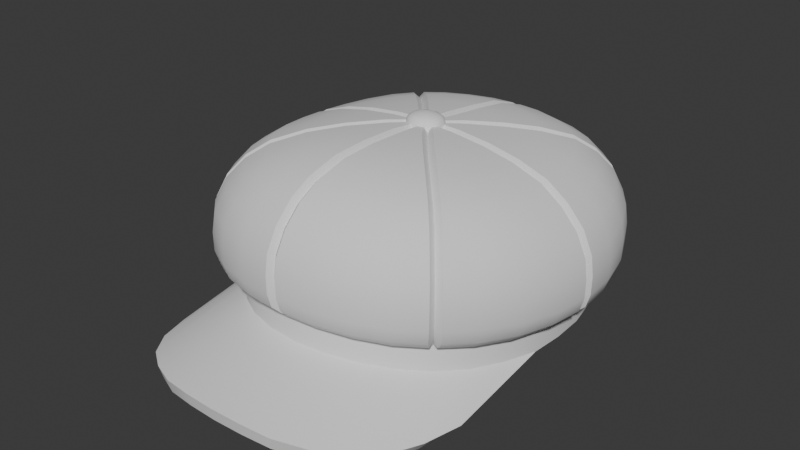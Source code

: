# Source: Attire_Hat_CapNewspaperBoy.blend  (saved by Blender 4.3.34; exported with 4.5.12 LTS)
import bpy
from mathutils import Matrix  # noqa: F401  (used for matrix-valued properties, if any)

bpy.ops.wm.read_factory_settings(use_empty=True)
scene = bpy.context.scene
scene.name = 'Scene'

# ---- world
world_world = bpy.data.worlds.new('World'); scene.world = world_world
world_world.use_nodes = True; world_world.node_tree.nodes.clear()
_N = world_world.node_tree.nodes; _L = world_world.node_tree.links
n0 = _N.new('ShaderNodeOutputWorld'); n0.name = 'World Output'; n0.location = (300, 300)
n1 = _N.new('ShaderNodeBackground'); n1.name = 'Background'; n1.location = (10, 300)
n1.inputs[0].default_value = (0.05088, 0.05088, 0.05088, 1.0)
_L.new(n1.outputs[0], n0.inputs[0])
n0.is_active_output = True
world_world.color = (0.05088, 0.05088, 0.05088)
world_world.use_sun_shadow = False
world_world.sun_shadow_jitter_overblur = 0.0

# ---- meshes
me_attire_hat_capnewspaperboy = bpy.data.meshes.new('Attire_Hat_CapNewspaperBoy')
me_attire_hat_capnewspaperboy.from_pydata([(0.0784, 0.0, 0.01418), (0.05692, 0.06692, 0.013), (0.07705, 0.01868, 0.01334), (0.07301, 0.03657, 0.01303), (0.0663, 0.05291, 0.013), (0.04501, 0.07794, 0.013), (0.03111, 0.08583, 0.013), (0.01589, 0.09058, 0.013), (-4.768e-07, 0.09216, 0.013), (0.08558, -0.01975, 0.01529), (0.08595, 2.348e-05, 0.01418), (0.07299, -0.05641, 0.01873), (0.06271, -0.07176, 0.02094), (0.04952, -0.08399, 0.02309), (0.08451, 0.01979, 0.01334), (0.08021, 0.03885, 0.01303), (0.07296, 0.05646, 0.013), (0.06266, 0.07182, 0.013), (0.04946, 0.08403, 0.013), (0.03411, 0.09275, 0.013), (0.01739, 0.09797, 0.013), (-4.768e-07, 0.09971, 0.013), (0.08557, -0.01981, 0.03029), (0.0802, -0.03889, 0.0319), (0.07293, -0.05651, 0.03373), (0.03408, -0.09277, 0.03968), (0.04941, -0.08407, 0.03809), (0.01737, -0.09798, 0.04051), (0.08452, 0.01977, 0.02834), (0.08021, 0.03884, 0.02803), (0.07296, 0.05646, 0.028), (0.04946, 0.08403, 0.028), (0.03411, 0.09275, 0.028), (0.01739, 0.09797, 0.028), (0.003096, 0.02208, 0.1057), (0.00745, 0.04332, 0.103), (0.01106, 0.06299, 0.0998), (0.01491, 0.08097, 0.09336), (0.01736, 0.09295, 0.08607), (0.01901, 0.1027, 0.07557), (0.02002, 0.1091, 0.06331), (0.02028, 0.1108, 0.05234), (0.00745, 0.0208, 0.1058), (0.01462, 0.0408, 0.1031), (0.0217, 0.05945, 0.0998), (0.02896, 0.07674, 0.09336), (0.03368, 0.08819, 0.08607), (0.03715, 0.09758, 0.07557), (0.03933, 0.1037, 0.06331), (0.03989, 0.1054, 0.05234), (0.009676, 0.0195, 0.1059), (0.02122, 0.03672, 0.1031), (0.03135, 0.05356, 0.0998), (0.04144, 0.06957, 0.09374), (0.04822, 0.08032, 0.08606), (0.0533, 0.089, 0.07556), (0.05648, 0.09466, 0.0633), (0.0573, 0.09615, 0.05234), (0.01674, 0.01152, 0.1064), (0.03176, 0.02454, 0.1036), (0.0465, 0.0358, 0.09988), (0.06118, 0.04672, 0.09445), (0.07128, 0.05427, 0.08602), (0.07867, 0.0601, 0.07551), (0.08323, 0.0637, 0.06326), (0.08441, 0.06465, 0.05233), (0.01799, 0.008616, 0.1067), (0.03528, 0.0169, 0.104), (0.05134, 0.02459, 0.1002), (0.06745, 0.03219, 0.09448), (0.07883, 0.03748, 0.086), (0.08715, 0.04149, 0.0755), (0.0922, 0.04398, 0.06325), (0.09351, 0.04464, 0.05233), (0.0188, 0.00577, 0.1069), (0.03746, 0.008616, 0.1046), (0.05443, 0.01251, 0.1007), (0.07096, 0.01632, 0.09483), (0.08297, 0.01906, 0.08611), (0.09211, 0.02115, 0.0755), (0.09751, 0.0224, 0.06324), (0.09891, 0.02273, 0.05232), (0.002905, -0.02208, 0.11), (0.00745, -0.04332, 0.1107), (0.01106, -0.06299, 0.1097), (0.01493, -0.08092, 0.1049), (0.01741, -0.09288, 0.09821), (0.01904, -0.1027, 0.08837), (0.02004, -0.1091, 0.07664), (0.02028, -0.1108, 0.06592), (0.00745, -0.0208, 0.1099), (0.01462, -0.0408, 0.1103), (0.0217, -0.05945, 0.109), (0.029, -0.07668, 0.104), (0.03374, -0.0881, 0.09736), (0.03719, -0.09753, 0.08761), (0.03935, -0.1037, 0.0759), (0.0399, -0.1054, 0.06519), (0.00979, -0.01953, 0.1097), (0.02122, -0.03672, 0.1097), (0.03135, -0.05356, 0.108), (0.04148, -0.0695, 0.1029), (0.04828, -0.08019, 0.09618), (0.05336, -0.08892, 0.0865), (0.05652, -0.09463, 0.07481), (0.05731, -0.09614, 0.06395), (0.01681, -0.01136, 0.1087), (0.03176, -0.02454, 0.108), (0.0465, -0.0358, 0.1053), (0.06121, -0.04664, 0.1005), (0.07132, -0.05411, 0.09272), (0.07872, -0.05999, 0.08271), (0.08326, -0.06365, 0.0704), (0.08441, -0.06464, 0.05964), (0.01799, -0.008616, 0.1083), (0.03528, -0.0169, 0.107), (0.05134, -0.02459, 0.1039), (0.06747, -0.03211, 0.09863), (0.07886, -0.03732, 0.09056), (0.08719, -0.04137, 0.08052), (0.09222, -0.04393, 0.06839), (0.09351, -0.04463, 0.05734), (0.01878, -0.0056, 0.108), (0.03746, -0.008616, 0.1061), (0.05443, -0.01251, 0.1026), (0.07097, -0.01623, 0.09693), (0.08298, -0.01889, 0.08844), (0.09212, -0.02102, 0.07807), (0.09752, -0.02234, 0.06589), (0.09891, -0.02272, 0.05488), (0.02024, 0.1107, 0.04185), (0.01973, 0.1083, 0.03421), (0.0185, 0.1028, 0.02908), (0.03983, 0.1052, 0.04185), (0.03885, 0.1031, 0.03421), (0.03648, 0.09788, 0.02908), (0.05719, 0.09605, 0.04185), (0.05588, 0.09404, 0.03421), (0.05278, 0.08922, 0.02908), (0.08423, 0.0646, 0.04186), (0.08233, 0.06327, 0.03422), (0.07782, 0.06002, 0.02908), (0.09332, 0.04461, 0.04187), (0.09121, 0.04371, 0.03422), (0.0862, 0.04151, 0.0291), (0.09872, 0.02271, 0.04188), (0.09649, 0.02226, 0.03427), (0.09118, 0.02117, 0.02926), (0.02024, -0.1107, 0.05589), (0.0185, -0.1029, 0.04222), (0.01973, -0.1084, 0.04801), (0.03982, -0.1052, 0.05502), (0.03647, -0.09792, 0.0414), (0.03884, -0.1031, 0.04715), (0.05718, -0.09606, 0.05368), (0.05278, -0.08928, 0.03996), (0.05587, -0.09408, 0.04578), (0.08423, -0.06461, 0.04867), (0.07782, -0.06007, 0.0353), (0.08232, -0.0633, 0.04086), (0.09332, -0.04463, 0.04637), (0.0862, -0.04154, 0.03327), (0.09121, -0.04374, 0.03864), (0.09872, -0.02273, 0.04427), (0.09119, -0.02119, 0.03142), (0.09649, -0.02229, 0.0366), (0.0858, 0.0001294, 0.02919), (0.06252, -0.07153, 0.03587), (-4.768e-07, -0.09975, 0.04076), (0.06254, 0.07169, 0.02802), (-4.768e-07, 0.09974, 0.02798), (0.002903, 0.06383, 0.0998), (-4.768e-07, 0.06323, 0.097), (0.002902, 0.09423, 0.08607), (-4.768e-07, 0.09253, 0.08381), (0.002899, 0.1108, 0.06331), (-4.768e-07, 0.1081, 0.0624), (0.002898, 0.1125, 0.05234), (-4.768e-07, 0.1097, 0.05214), (0.01198, 0.01758, 0.106), (0.01548, 0.01353, 0.1063), (0.01366, 0.01533, 0.1033), (0.02872, 0.02881, 0.1034), (0.0249, 0.03323, 0.1033), (0.0266, 0.03075, 0.1005), (0.04147, 0.04314, 0.09982), (0.03767, 0.04759, 0.0998), (0.03917, 0.04499, 0.09699), (0.054, 0.05693, 0.0943), (0.05018, 0.06135, 0.09416), (0.05127, 0.0584, 0.09162), (0.0625, 0.06651, 0.08603), (0.05863, 0.07086, 0.08604), (0.05926, 0.06753, 0.08383), (0.06885, 0.07398, 0.07553), (0.065, 0.07834, 0.07554), (0.06523, 0.07468, 0.0739), (0.0728, 0.07863, 0.06328), (0.06899, 0.08303, 0.06328), (0.0689, 0.0791, 0.06243), (0.07382, 0.07985, 0.05233), (0.07001, 0.08425, 0.05233), (0.06982, 0.08024, 0.05215), (0.01922, 0.002796, 0.1072), (0.01922, -0.002701, 0.1077), (0.0191, -0.0002756, 0.1046), (0.03795, -0.002898, 0.1055), (0.03795, 0.002892, 0.105), (0.03758, -0.0002508, 0.1024), (0.05527, -0.002901, 0.1018), (0.05527, 0.002895, 0.1014), (0.05458, -0.0002132, 0.0988), (0.07204, -0.002856, 0.09585), (0.07203, 0.002945, 0.09547), (0.07079, -0.0001259, 0.09309), (0.08418, -0.002812, 0.08711), (0.08417, 0.002989, 0.08676), (0.08233, -4.527e-05, 0.08476), (0.09368, -0.002834, 0.07651), (0.09368, 0.002965, 0.07615), (0.09136, -2.959e-05, 0.07473), (0.09927, -0.002866, 0.0642), (0.09927, 0.002931, 0.06386), (0.09659, -1.404e-05, 0.0632), (0.1007, -0.00289, 0.05322), (0.1007, 0.002906, 0.05289), (0.09792, -1.758e-06, 0.05286), (-4.768e-07, 0.02199, 0.1028), (0.002904, 0.04383, 0.103), (-4.768e-07, 0.04356, 0.1001), (0.002903, 0.08203, 0.09336), (-4.768e-07, 0.0809, 0.09074), (0.0029, 0.1043, 0.07557), (-4.768e-07, 0.102, 0.07388), (0.002902, -0.06383, 0.1099), (-4.768e-07, -0.06351, 0.107), (0.0029, -0.09417, 0.09856), (-4.768e-07, -0.09256, 0.09627), (0.002898, -0.1108, 0.07698), (-4.768e-07, -0.1081, 0.07606), (0.002898, -0.1125, 0.06623), (-4.768e-07, -0.1097, 0.06604), (0.0156, -0.01337, 0.1089), (0.0118, -0.01776, 0.1095), (0.01361, -0.01586, 0.1063), (0.02491, -0.03322, 0.1092), (0.02871, -0.02883, 0.1085), (0.02651, -0.03119, 0.106), (0.03768, -0.04758, 0.107), (0.04145, -0.04317, 0.1064), (0.03903, -0.04531, 0.1039), (0.05021, -0.06127, 0.102), (0.05402, -0.05687, 0.1015), (0.05119, -0.05861, 0.09913), (0.05869, -0.07071, 0.09486), (0.06254, -0.06637, 0.09429), (0.05924, -0.06761, 0.09231), (0.06506, -0.07824, 0.0851), (0.0689, -0.07389, 0.08453), (0.0652, -0.07473, 0.08314), (0.06903, -0.08297, 0.07324), (0.07283, -0.0786, 0.07262), (0.06888, -0.07913, 0.07208), (0.07003, -0.08423, 0.06224), (0.07382, -0.07984, 0.06164), (0.06982, -0.08025, 0.06176), (-4.768e-07, -0.0225, 0.1072), (0.002903, -0.04383, 0.1108), (-4.768e-07, -0.04395, 0.108), (0.002901, -0.08199, 0.1052), (-4.768e-07, -0.08103, 0.1025), (0.002899, -0.1042, 0.08871), (-4.768e-07, -0.102, 0.08699), (0.002898, 0.1123, 0.04185), (-4.768e-07, 0.1096, 0.0423), (0.001933, 0.1044, 0.02908), (-4.768e-07, 0.1031, 0.03164), (0.002899, 0.11, 0.03421), (-4.768e-07, 0.1076, 0.03575), (0.06986, 0.08417, 0.04186), (0.07367, 0.07977, 0.04186), (0.0697, 0.08019, 0.04231), (0.06825, 0.08244, 0.03421), (0.07205, 0.07803, 0.03421), (0.06839, 0.07872, 0.03575), (0.06762, 0.07456, 0.02908), (0.06509, 0.0775, 0.02908), (0.06546, 0.07527, 0.03166), (0.1005, 0.002892, 0.0427), (0.1005, -0.002904, 0.043), (0.09777, 1.699e-05, 0.04328), (0.09824, 0.002886, 0.03508), (0.09824, -0.002911, 0.03538), (0.09589, 6.458e-05, 0.03673), (0.09284, -0.001937, 0.03027), (0.09284, 0.001928, 0.03007), (0.09169, 0.0001261, 0.03276), (0.002898, -0.1123, 0.0562), (-4.768e-07, -0.1096, 0.05666), (0.002899, -0.11, 0.04831), (-4.768e-07, -0.1076, 0.04978), (0.001933, -0.1044, 0.04249), (-4.768e-07, -0.1029, 0.04493), (0.07365, -0.07979, 0.05104), (0.06986, -0.08418, 0.05174), (0.06972, -0.08016, 0.05183), (0.06509, -0.07756, 0.03797), (0.06762, -0.07462, 0.0375), (0.06551, -0.07499, 0.0402), (0.06824, -0.08247, 0.04386), (0.07204, -0.07808, 0.04315), (0.06846, -0.0786, 0.04497), (0.00535, 0.02162, 0.1057), (0.005047, -0.02162, 0.11), (0.08022, -0.03881, 0.0169), (0.03415, -0.09274, 0.02468), (0.01741, -0.09797, 0.02551), (-4.768e-07, -0.09971, 0.02581), (0.08111, -0.1008, 0.005973), (0.07442, -0.1193, 0.00765), (0.06324, -0.1337, 0.01001), (0.03415, -0.1497, 0.01464), (0.04952, -0.1431, 0.01268), (0.01741, -0.1522, 0.01596), (-4.768e-07, -0.1531, 0.01639), (0.085, -0.07878, 0.00488), (0.0748, -0.03723, 0.01228), (0.0693, -0.0528, 0.01286), (0.06007, -0.06748, 0.01455), (0.03302, -0.08779, 0.01787), (0.04765, -0.07996, 0.01645), (0.0169, -0.09169, 0.01864), (-4.768e-07, -0.0931, 0.01891), (0.07141, -0.1182, 0.001416), (0.07706, -0.09984, 0.0003352), (0.06095, -0.1326, 0.003496), (0.03316, -0.1485, 0.007817), (0.04789, -0.1419, 0.00597), (0.01694, -0.151, 0.009078), (-4.768e-07, -0.1519, 0.009497), (0.07959, -0.07804, 0.0004932), (0.07869, -0.0191, 0.01083), (-4.768e-07, -0.0871, 0.05875), (0.0776, -0.01915, 0.01323), (0.002164, -0.009677, 0.1087), (0.008214, -0.005671, 0.1084), (0.009881, 0.002439, 0.1076), (-4.768e-07, 0.00959, 0.1042), (0.006924, -0.007248, 0.1058), (0.009878, -0.0002132, 0.1049), (0.007078, 0.007012, 0.1043), (-4.768e-07, -0.01002, 0.1059), (0.03088, -0.08214, 0.05875), (0.05618, -0.06314, 0.05875), (0.06996, -0.03484, 0.05875), (-4.768e-07, 0.08616, 0.05875), (0.0291, 0.08024, 0.05875), (0.06828, 0.03418, 0.05875), (0.05324, 0.06256, 0.05875), (0.07332, -2.888e-05, 0.05875), (-4.768e-07, -0.06588, 0.08458), (0.02332, -0.06213, 0.08458), (0.04242, -0.04778, 0.08458), (0.05283, -0.02642, 0.08458), (-4.768e-07, 0.06496, 0.08458), (0.02197, 0.06048, 0.08458), (0.05156, 0.0257, 0.08458), (0.0402, 0.04713, 0.08458), (0.05536, -0.0001311, 0.08458), (-4.768e-07, -0.0004461, 0.09696), (-0.0784, 0.0, 0.01418), (-0.05692, 0.06692, 0.013), (-0.07705, 0.01868, 0.01334), (-0.07301, 0.03657, 0.01303), (-0.0663, 0.05291, 0.013), (-0.04501, 0.07794, 0.013), (-0.03111, 0.08583, 0.013), (-0.01589, 0.09058, 0.013), (-0.08558, -0.01975, 0.01529), (-0.08595, 2.348e-05, 0.01418), (-0.07299, -0.05641, 0.01873), (-0.06271, -0.07176, 0.02094), (-0.04952, -0.08399, 0.02309), (-0.08451, 0.01979, 0.01334), (-0.08021, 0.03885, 0.01303), (-0.07296, 0.05646, 0.013), (-0.06266, 0.07182, 0.013), (-0.04947, 0.08403, 0.013), (-0.03411, 0.09275, 0.013), (-0.01739, 0.09797, 0.013), (-0.08557, -0.01981, 0.03029), (-0.0802, -0.03889, 0.0319), (-0.07293, -0.05651, 0.03373), (-0.03408, -0.09277, 0.03968), (-0.04941, -0.08407, 0.03809), (-0.01737, -0.09798, 0.04051), (-0.08452, 0.01977, 0.02834), (-0.08021, 0.03884, 0.02803), (-0.07296, 0.05646, 0.028), (-0.04947, 0.08403, 0.028), (-0.03411, 0.09275, 0.028), (-0.01739, 0.09797, 0.028), (-0.003097, 0.02208, 0.1057), (-0.007451, 0.04332, 0.103), (-0.01106, 0.06299, 0.0998), (-0.01491, 0.08097, 0.09336), (-0.01736, 0.09295, 0.08607), (-0.01901, 0.1027, 0.07557), (-0.02002, 0.1091, 0.06331), (-0.02028, 0.1108, 0.05234), (-0.007451, 0.0208, 0.1058), (-0.01462, 0.0408, 0.1031), (-0.0217, 0.05945, 0.0998), (-0.02896, 0.07674, 0.09336), (-0.03368, 0.08819, 0.08607), (-0.03715, 0.09758, 0.07557), (-0.03933, 0.1037, 0.06331), (-0.03989, 0.1054, 0.05234), (-0.009677, 0.0195, 0.1059), (-0.02122, 0.03672, 0.1031), (-0.03135, 0.05356, 0.0998), (-0.04145, 0.06957, 0.09374), (-0.04822, 0.08032, 0.08606), (-0.05331, 0.089, 0.07556), (-0.05649, 0.09466, 0.0633), (-0.0573, 0.09615, 0.05234), (-0.01674, 0.01152, 0.1064), (-0.03176, 0.02454, 0.1036), (-0.0465, 0.0358, 0.09988), (-0.06118, 0.04672, 0.09445), (-0.07128, 0.05427, 0.08602), (-0.07867, 0.0601, 0.07551), (-0.08323, 0.0637, 0.06326), (-0.08441, 0.06465, 0.05233), (-0.01799, 0.008616, 0.1067), (-0.03529, 0.0169, 0.104), (-0.05134, 0.02459, 0.1002), (-0.06745, 0.03219, 0.09448), (-0.07883, 0.03748, 0.086), (-0.08716, 0.04149, 0.0755), (-0.0922, 0.04398, 0.06325), (-0.09351, 0.04464, 0.05233), (-0.0188, 0.00577, 0.1069), (-0.03746, 0.008616, 0.1046), (-0.05443, 0.01251, 0.1007), (-0.07096, 0.01632, 0.09483), (-0.08297, 0.01906, 0.08611), (-0.09211, 0.02115, 0.0755), (-0.09751, 0.0224, 0.06324), (-0.09891, 0.02273, 0.05232), (-0.002906, -0.02208, 0.11), (-0.007451, -0.04332, 0.1107), (-0.01106, -0.06299, 0.1097), (-0.01493, -0.08092, 0.1049), (-0.01741, -0.09288, 0.09821), (-0.01904, -0.1027, 0.08837), (-0.02004, -0.1091, 0.07664), (-0.02028, -0.1108, 0.06592), (-0.007451, -0.0208, 0.1099), (-0.01462, -0.0408, 0.1103), (-0.0217, -0.05945, 0.109), (-0.029, -0.07668, 0.104), (-0.03374, -0.0881, 0.09736), (-0.03719, -0.09753, 0.08761), (-0.03935, -0.1037, 0.0759), (-0.0399, -0.1054, 0.06519), (-0.009791, -0.01953, 0.1097), (-0.02122, -0.03672, 0.1097), (-0.03135, -0.05356, 0.108), (-0.04148, -0.0695, 0.1029), (-0.04828, -0.08019, 0.09618), (-0.05336, -0.08892, 0.0865), (-0.05652, -0.09463, 0.07481), (-0.05731, -0.09614, 0.06395), (-0.01681, -0.01136, 0.1087), (-0.03176, -0.02454, 0.108), (-0.0465, -0.0358, 0.1053), (-0.06121, -0.04664, 0.1005), (-0.07133, -0.05411, 0.09272), (-0.07872, -0.05999, 0.08271), (-0.08326, -0.06365, 0.0704), (-0.08441, -0.06464, 0.05964), (-0.01799, -0.008616, 0.1083), (-0.03529, -0.0169, 0.107), (-0.05134, -0.02459, 0.1039), (-0.06747, -0.03211, 0.09863), (-0.07886, -0.03732, 0.09056), (-0.08719, -0.04137, 0.08052), (-0.09222, -0.04393, 0.06839), (-0.09351, -0.04463, 0.05734), (-0.01878, -0.0056, 0.108), (-0.03746, -0.008616, 0.1061), (-0.05443, -0.01251, 0.1026), (-0.07097, -0.01623, 0.09693), (-0.08298, -0.01889, 0.08844), (-0.09212, -0.02102, 0.07807), (-0.09752, -0.02234, 0.06589), (-0.09891, -0.02272, 0.05488), (-0.02024, 0.1107, 0.04185), (-0.01974, 0.1083, 0.03421), (-0.0185, 0.1028, 0.02908), (-0.03983, 0.1052, 0.04185), (-0.03885, 0.1031, 0.03421), (-0.03648, 0.09788, 0.02908), (-0.05719, 0.09605, 0.04185), (-0.05588, 0.09404, 0.03421), (-0.05278, 0.08922, 0.02908), (-0.08423, 0.0646, 0.04186), (-0.08233, 0.06327, 0.03422), (-0.07782, 0.06002, 0.02908), (-0.09332, 0.04461, 0.04187), (-0.09121, 0.04371, 0.03422), (-0.0862, 0.04151, 0.0291), (-0.09872, 0.02271, 0.04188), (-0.09649, 0.02226, 0.03427), (-0.09119, 0.02117, 0.02926), (-0.02024, -0.1107, 0.05589), (-0.0185, -0.1029, 0.04222), (-0.01973, -0.1084, 0.04801), (-0.03982, -0.1052, 0.05502), (-0.03647, -0.09792, 0.0414), (-0.03884, -0.1031, 0.04715), (-0.05718, -0.09606, 0.05368), (-0.05278, -0.08928, 0.03996), (-0.05587, -0.09408, 0.04578), (-0.08423, -0.06461, 0.04867), (-0.07782, -0.06007, 0.0353), (-0.08232, -0.0633, 0.04086), (-0.09332, -0.04463, 0.04637), (-0.0862, -0.04154, 0.03327), (-0.09121, -0.04374, 0.03864), (-0.09872, -0.02273, 0.04427), (-0.09119, -0.02119, 0.03142), (-0.09649, -0.02229, 0.0366), (-0.0858, 0.0001294, 0.02919), (-0.06252, -0.07153, 0.03587), (-0.06255, 0.07169, 0.02802), (-0.002904, 0.06383, 0.0998), (-0.002903, 0.09423, 0.08607), (-0.0029, 0.1108, 0.06331), (-0.002899, 0.1125, 0.05234), (-0.01198, 0.01758, 0.106), (-0.01548, 0.01353, 0.1063), (-0.01366, 0.01533, 0.1033), (-0.02873, 0.02881, 0.1034), (-0.0249, 0.03323, 0.1033), (-0.0266, 0.03075, 0.1005), (-0.04147, 0.04314, 0.09982), (-0.03767, 0.04759, 0.0998), (-0.03917, 0.04499, 0.09699), (-0.054, 0.05693, 0.0943), (-0.05018, 0.06135, 0.09416), (-0.05128, 0.0584, 0.09162), (-0.0625, 0.06651, 0.08603), (-0.05863, 0.07086, 0.08604), (-0.05926, 0.06753, 0.08383), (-0.06885, 0.07398, 0.07553), (-0.065, 0.07834, 0.07554), (-0.06523, 0.07468, 0.0739), (-0.0728, 0.07863, 0.06328), (-0.06899, 0.08303, 0.06328), (-0.0689, 0.0791, 0.06243), (-0.07382, 0.07985, 0.05233), (-0.07001, 0.08425, 0.05233), (-0.06983, 0.08024, 0.05215), (-0.01922, 0.002796, 0.1072), (-0.01922, -0.002701, 0.1077), (-0.01911, -0.0002756, 0.1046), (-0.03795, -0.002898, 0.1055), (-0.03795, 0.002892, 0.105), (-0.03758, -0.0002508, 0.1024), (-0.05527, -0.002901, 0.1018), (-0.05527, 0.002895, 0.1014), (-0.05459, -0.0002132, 0.0988), (-0.07204, -0.002856, 0.09585), (-0.07203, 0.002945, 0.09547), (-0.07079, -0.0001259, 0.09309), (-0.08418, -0.002812, 0.08711), (-0.08418, 0.002989, 0.08676), (-0.08233, -4.527e-05, 0.08476), (-0.09368, -0.002834, 0.07651), (-0.09368, 0.002965, 0.07615), (-0.09136, -2.959e-05, 0.07473), (-0.09927, -0.002866, 0.0642), (-0.09927, 0.002931, 0.06386), (-0.0966, -1.404e-05, 0.0632), (-0.1007, -0.00289, 0.05322), (-0.1007, 0.002906, 0.05289), (-0.09793, -1.758e-06, 0.05286), (-0.002905, 0.04383, 0.103), (-0.002904, 0.08203, 0.09336), (-0.002901, 0.1043, 0.07557), (-0.002903, -0.06383, 0.1099), (-0.002901, -0.09417, 0.09856), (-0.002899, -0.1108, 0.07698), (-0.002899, -0.1125, 0.06623), (-0.0156, -0.01337, 0.1089), (-0.0118, -0.01776, 0.1095), (-0.01361, -0.01586, 0.1063), (-0.02491, -0.03322, 0.1092), (-0.02871, -0.02883, 0.1085), (-0.02652, -0.03119, 0.106), (-0.03768, -0.04758, 0.107), (-0.04145, -0.04317, 0.1064), (-0.03903, -0.04531, 0.1039), (-0.05021, -0.06127, 0.102), (-0.05402, -0.05687, 0.1015), (-0.05119, -0.05861, 0.09913), (-0.05869, -0.07071, 0.09486), (-0.06254, -0.06637, 0.09429), (-0.05924, -0.06761, 0.09231), (-0.06507, -0.07824, 0.0851), (-0.0689, -0.07389, 0.08453), (-0.0652, -0.07473, 0.08314), (-0.06903, -0.08297, 0.07324), (-0.07283, -0.0786, 0.07262), (-0.06888, -0.07913, 0.07208), (-0.07003, -0.08423, 0.06224), (-0.07382, -0.07984, 0.06164), (-0.06982, -0.08025, 0.06176), (-0.002904, -0.04383, 0.1108), (-0.002902, -0.08199, 0.1052), (-0.0029, -0.1042, 0.08871), (-0.002899, 0.1123, 0.04185), (-0.001934, 0.1044, 0.02908), (-0.0029, 0.11, 0.03421), (-0.06986, 0.08417, 0.04186), (-0.07367, 0.07977, 0.04186), (-0.0697, 0.08019, 0.04231), (-0.06825, 0.08244, 0.03421), (-0.07205, 0.07803, 0.03421), (-0.06839, 0.07872, 0.03575), (-0.06762, 0.07456, 0.02908), (-0.06509, 0.0775, 0.02908), (-0.06546, 0.07527, 0.03166), (-0.1005, 0.002892, 0.0427), (-0.1005, -0.002904, 0.043), (-0.09777, 1.699e-05, 0.04328), (-0.09825, 0.002886, 0.03508), (-0.09825, -0.002911, 0.03538), (-0.09589, 6.458e-05, 0.03673), (-0.09284, -0.001937, 0.03027), (-0.09284, 0.001928, 0.03007), (-0.09169, 0.0001261, 0.03276), (-0.002899, -0.1123, 0.0562), (-0.0029, -0.11, 0.04831), (-0.001934, -0.1044, 0.04249), (-0.07365, -0.07979, 0.05104), (-0.06986, -0.08418, 0.05174), (-0.06972, -0.08016, 0.05183), (-0.0651, -0.07756, 0.03797), (-0.06762, -0.07462, 0.0375), (-0.06551, -0.07499, 0.0402), (-0.06824, -0.08247, 0.04386), (-0.07204, -0.07808, 0.04315), (-0.06846, -0.0786, 0.04497), (-0.005351, 0.02162, 0.1057), (-0.005048, -0.02162, 0.11), (-0.08022, -0.03881, 0.0169), (-0.03415, -0.09274, 0.02468), (-0.01741, -0.09797, 0.02551), (-0.08111, -0.1008, 0.005973), (-0.07442, -0.1193, 0.00765), (-0.06324, -0.1337, 0.01001), (-0.03415, -0.1497, 0.01464), (-0.04952, -0.1431, 0.01268), (-0.01741, -0.1522, 0.01596), (-0.085, -0.07878, 0.00488), (-0.0748, -0.03723, 0.01228), (-0.06931, -0.0528, 0.01286), (-0.06007, -0.06748, 0.01455), (-0.03302, -0.08779, 0.01787), (-0.04765, -0.07996, 0.01645), (-0.0169, -0.09169, 0.01864), (-0.07141, -0.1182, 0.001416), (-0.07706, -0.09984, 0.0003352), (-0.06095, -0.1326, 0.003496), (-0.03316, -0.1485, 0.007817), (-0.04789, -0.1419, 0.00597), (-0.01694, -0.151, 0.009078), (-0.07959, -0.07804, 0.0004932), (-0.07869, -0.0191, 0.01083), (-0.0776, -0.01915, 0.01323), (-0.008215, -0.005671, 0.1084), (-0.009868, -0.00233, 0.1081), (-0.005758, 0.008757, 0.107), (-0.006925, -0.007248, 0.1058), (-0.009879, -0.0002132, 0.1049), (-0.007079, 0.007012, 0.1043), (-0.03089, -0.08214, 0.05875), (-0.05618, -0.06314, 0.05875), (-0.06996, -0.03484, 0.05875), (-0.0291, 0.08024, 0.05875), (-0.06828, 0.03418, 0.05875), (-0.05324, 0.06256, 0.05875), (-0.07332, -2.888e-05, 0.05875), (-0.02332, -0.06213, 0.08458), (-0.04242, -0.04778, 0.08458), (-0.05283, -0.02642, 0.08458), (-0.02197, 0.06048, 0.08458), (-0.05156, 0.0257, 0.08458), (-0.0402, 0.04713, 0.08458), (-0.05537, -0.0001311, 0.08458), (0.00239, 0.009784, 0.107), (0.005543, -0.008468, 0.1087), (0.009867, -0.00233, 0.1081), (0.008431, 0.005621, 0.1073), (0.005757, 0.008757, 0.107), (-0.00239, 0.009784, 0.107), (-0.002165, -0.009677, 0.1087), (-0.005544, -0.008468, 0.1087), (-0.009881, 0.002439, 0.1076), (-0.008432, 0.005621, 0.1073), (-0.006999, -0.004297, 0.1114), (-0.004676, 0.007332, 0.1104), (0.004676, -0.00661, 0.1116), (0.006998, 0.005019, 0.1106), (-0.008049, -0.005108, 0.1102), (-0.007405, -0.00173, 0.1117), (-0.007149, 0.001839, 0.1116), (-0.006022, 0.005195, 0.1111), (-0.005378, 0.008267, 0.109), (-0.002141, 0.007778, 0.1108), (0.001422, 0.007544, 0.1111), (0.004811, 0.006401, 0.1109), (0.008048, 0.005607, 0.1093), (0.007404, 0.002535, 0.1113), (0.007149, -0.0009938, 0.1118), (0.006021, -0.00439, 0.1119), (0.005377, -0.007768, 0.1104), (0.00214, -0.006974, 0.1121), (-0.001422, -0.006699, 0.1123), (-0.004812, -0.005596, 0.112), (-0.009362, -0.001754, 0.1101), (-0.009301, 0.002115, 0.1098), (-0.007875, 0.005693, 0.1094), (-0.002024, 0.009587, 0.1091), (0.00185, 0.009538, 0.1092), (0.005451, 0.008106, 0.1092), (0.009361, 0.002277, 0.1097), (0.0093, -0.001571, 0.1102), (0.007874, -0.005169, 0.1104), (0.002023, -0.009064, 0.1107), (-0.00185, -0.008993, 0.1108), (-0.005452, -0.007583, 0.1106), (0.004481, 0.003475, 0.1122), (0.0007879, 0.004472, 0.1125), (-0.002995, 0.004956, 0.1121), (0.003963, -0.0002609, 0.1129), (-4.768e-07, 0.0005625, 0.1133), (-0.003964, 0.00131, 0.1128), (0.002994, -0.003972, 0.1129), (-0.0007888, -0.003424, 0.1132), (-0.004482, -0.002491, 0.1128)], [], [(3, 15, 14, 2), (4, 16, 15, 3), (1, 17, 16, 4), (6, 19, 18, 5), (7, 20, 19, 6), (8, 21, 20, 7), (5, 18, 17, 1), (2, 14, 10, 0), (175, 232, 39, 40), (171, 228, 35, 36), (38, 37, 45, 46), (39, 38, 46, 47), (40, 39, 47, 48), (41, 40, 48, 49), (35, 312, 42, 43), (36, 35, 43, 44), (37, 36, 44, 45), (123, 206, 204, 122), (43, 42, 50, 51), (44, 43, 51, 52), (45, 44, 52, 53), (46, 45, 53, 54), (47, 46, 54, 55), (48, 47, 55, 56), (49, 48, 56, 57), (194, 191, 62, 63), (197, 194, 63, 64), (200, 197, 64, 65), (57, 201, 279, 136), (185, 182, 59, 60), (188, 185, 60, 61), (191, 188, 61, 62), (52, 51, 183, 186), (53, 52, 186, 189), (54, 53, 189, 192), (55, 54, 192, 195), (56, 55, 195, 198), (57, 56, 198, 201), (51, 50, 179, 183), (63, 62, 70, 71), (64, 63, 71, 72), (65, 64, 72, 73), (59, 58, 66, 67), (60, 59, 67, 68), (61, 60, 68, 69), (62, 61, 69, 70), (67, 66, 74, 75), (68, 67, 75, 76), (69, 68, 76, 77), (70, 69, 77, 78), (71, 70, 78, 79), (72, 71, 79, 80), (73, 72, 80, 81), (128, 221, 218, 127), (129, 224, 221, 128), (81, 225, 288, 145), (124, 209, 206, 123), (125, 212, 209, 124), (126, 215, 212, 125), (127, 218, 215, 126), (167, 24, 158, 307), (28, 29, 144, 147), (182, 180, 58, 59), (29, 30, 141, 144), (169, 31, 138, 286), (33, 170, 275, 132), (32, 135, 138, 31), (177, 41, 130, 273), (177, 175, 40, 41), (173, 230, 37, 38), (232, 173, 38, 39), (269, 85, 84, 234), (32, 33, 132, 135), (230, 171, 36, 37), (238, 88, 87, 271), (86, 94, 93, 85), (87, 95, 94, 86), (88, 96, 95, 87), (89, 97, 96, 88), (99, 98, 90, 91), (83, 91, 90, 313), (84, 92, 91, 83), (85, 93, 92, 84), (313, 82, 267, 83), (92, 100, 99, 91), (93, 101, 100, 92), (94, 102, 101, 93), (95, 103, 102, 94), (96, 104, 103, 95), (97, 105, 104, 96), (258, 111, 110, 255), (261, 112, 111, 258), (264, 113, 112, 261), (105, 154, 304, 263), (249, 108, 107, 246), (252, 109, 108, 249), (255, 110, 109, 252), (99, 245, 243, 98), (100, 248, 245, 99), (101, 251, 248, 100), (102, 254, 251, 101), (103, 257, 254, 102), (104, 260, 257, 103), (105, 263, 260, 104), (111, 119, 118, 110), (112, 120, 119, 111), (113, 121, 120, 112), (107, 115, 114, 106), (108, 116, 115, 107), (109, 117, 116, 108), (110, 118, 117, 109), (115, 123, 122, 114), (116, 124, 123, 115), (117, 125, 124, 116), (118, 126, 125, 117), (119, 127, 126, 118), (120, 128, 127, 119), (121, 129, 128, 120), (79, 78, 216, 219), (80, 79, 219, 222), (81, 80, 222, 225), (75, 74, 203, 207), (76, 75, 207, 210), (77, 76, 210, 213), (78, 77, 213, 216), (246, 107, 106, 242), (240, 297, 148, 89), (240, 89, 88, 238), (236, 86, 85, 269), (234, 84, 83, 267), (271, 87, 86, 236), (169, 285, 141, 30), (25, 152, 149, 27), (25, 26, 155, 152), (89, 148, 151, 97), (97, 151, 154, 105), (264, 303, 157, 113), (113, 157, 160, 121), (121, 160, 163, 129), (27, 149, 301, 168), (129, 163, 289, 224), (73, 81, 145, 142), (65, 73, 142, 139), (200, 65, 139, 280), (49, 57, 136, 133), (41, 49, 133, 130), (167, 306, 155, 26), (23, 161, 158, 24), (22, 164, 161, 23), (132, 275, 277, 131), (135, 132, 131, 134), (134, 131, 130, 133), (133, 136, 137, 134), (134, 137, 138, 135), (289, 163, 165, 292), (283, 140, 141, 285), (282, 137, 136, 279), (286, 138, 137, 282), (144, 141, 140, 143), (143, 140, 139, 142), (147, 144, 143, 146), (146, 143, 142, 145), (292, 165, 164, 294), (131, 277, 273, 130), (280, 139, 140, 283), (148, 297, 299, 150), (151, 148, 150, 153), (153, 150, 149, 152), (152, 155, 156, 153), (153, 156, 154, 151), (307, 158, 159, 310), (309, 156, 155, 306), (304, 154, 156, 309), (160, 157, 159, 162), (162, 159, 158, 161), (163, 160, 162, 165), (165, 162, 161, 164), (291, 146, 145, 288), (295, 147, 146, 291), (310, 159, 157, 303), (150, 299, 301, 149), (166, 28, 147, 295), (175, 177, 178, 176), (180, 182, 184, 181), (181, 184, 183, 179), (182, 185, 187, 184), (184, 187, 186, 183), (185, 188, 190, 187), (187, 190, 189, 186), (188, 191, 193, 190), (190, 193, 192, 189), (191, 194, 196, 193), (193, 196, 195, 192), (194, 197, 199, 196), (196, 199, 198, 195), (197, 200, 202, 199), (199, 202, 201, 198), (204, 206, 208, 205), (205, 208, 207, 203), (206, 209, 211, 208), (208, 211, 210, 207), (209, 212, 214, 211), (211, 214, 213, 210), (212, 215, 217, 214), (214, 217, 216, 213), (215, 218, 220, 217), (217, 220, 219, 216), (218, 221, 223, 220), (220, 223, 222, 219), (221, 224, 226, 223), (223, 226, 225, 222), (34, 228, 229, 227), (228, 171, 172, 229), (171, 230, 231, 172), (230, 173, 174, 231), (173, 232, 233, 174), (232, 175, 176, 233), (347, 703, 34, 227), (181, 179, 707, 350), (239, 241, 240, 238), (243, 245, 247, 244), (244, 247, 246, 242), (245, 248, 250, 247), (247, 250, 249, 246), (248, 251, 253, 250), (250, 253, 252, 249), (251, 254, 256, 253), (253, 256, 255, 252), (254, 257, 259, 256), (256, 259, 258, 255), (257, 260, 262, 259), (259, 262, 261, 258), (260, 263, 265, 262), (262, 265, 264, 261), (266, 268, 267, 82), (181, 350, 706, 180), (268, 235, 234, 267), (235, 270, 269, 234), (270, 237, 236, 269), (237, 272, 271, 236), (272, 239, 238, 271), (205, 203, 346, 349), (205, 349, 705, 204), (276, 278, 277, 275), (278, 274, 273, 277), (283, 285, 287, 284), (284, 287, 286, 282), (280, 283, 284, 281), (281, 284, 282, 279), (292, 294, 296, 293), (293, 296, 295, 291), (289, 292, 293, 290), (290, 293, 291, 288), (298, 300, 299, 297), (300, 302, 301, 299), (310, 303, 305, 311), (311, 305, 304, 309), (307, 310, 311, 308), (308, 311, 309, 306), (274, 178, 177, 273), (169, 286, 287), (169, 287, 285), (200, 280, 281, 202), (202, 281, 279, 201), (170, 276, 275), (224, 289, 290, 226), (226, 290, 288, 225), (241, 298, 297, 240), (168, 301, 302), (303, 264, 265, 305), (305, 265, 263, 304), (167, 307, 308), (167, 308, 306), (166, 295, 296), (166, 296, 294), (166, 294, 164, 22), (21, 170, 33, 20), (20, 33, 32, 19), (19, 32, 31, 18), (18, 31, 169, 17), (17, 169, 30, 16), (16, 30, 29, 15), (15, 29, 28, 14), (14, 28, 166, 10), (10, 166, 22, 9), (9, 22, 23, 314), (314, 23, 24, 11), (11, 24, 167, 12), (12, 167, 26, 13), (13, 26, 25, 315), (315, 25, 27, 316), (316, 27, 168, 317), (312, 35, 228, 34), (244, 242, 345, 348), (244, 348, 704, 243), (266, 82, 344, 351), (12, 13, 322, 320), (315, 316, 323, 321), (11, 12, 320, 319), (316, 317, 324, 323), (13, 315, 321, 322), (314, 11, 319, 318), (314, 318, 325, 9), (328, 335, 337, 330), (329, 336, 338, 331), (327, 333, 335, 328), (331, 338, 339, 332), (330, 337, 336, 329), (326, 334, 333, 327), (343, 0, 341), (319, 333, 334, 318), (318, 334, 340, 325), (320, 335, 333, 319), (321, 336, 337, 322), (323, 338, 336, 321), (324, 339, 338, 323), (322, 337, 335, 320), (9, 341, 10), (325, 340, 341, 9), (341, 0, 10), (326, 343, 341, 340, 334), (348, 345, 704), (705, 349, 346), (350, 707, 706), (90, 344, 82, 313), (90, 98, 243, 704), (312, 34, 703, 42), (42, 707, 179, 50), (66, 58, 180, 706), (66, 346, 203, 74), (114, 122, 204, 705), (114, 345, 242, 106), (705, 345, 114), (704, 344, 90), (706, 346, 66), (707, 42, 703), (355, 356, 365, 364), (358, 367, 365, 356), (358, 357, 366, 367), (359, 354, 363, 368), (357, 359, 368, 366), (353, 352, 361, 362), (352, 342, 360, 361), (354, 353, 362, 363), (367, 366, 369), (368, 363, 369), (366, 368, 369), (362, 361, 369), (361, 360, 369), (363, 362, 369), (365, 367, 369), (364, 365, 369), (329, 331, 352), (331, 332, 342), (342, 352, 331), (330, 329, 352), (352, 353, 330), (330, 353, 328), (327, 328, 353), (353, 354, 327), (327, 354, 326), (343, 326, 354), (354, 359, 343), (343, 359, 0), (2, 0, 359), (359, 357, 2), (2, 357, 3), (4, 3, 357), (357, 358, 4), (4, 358, 1), (5, 1, 358), (358, 356, 5), (5, 356, 6), (7, 6, 356), (356, 355, 7), (7, 355, 8), (373, 372, 383, 384), (374, 373, 384, 385), (371, 374, 385, 386), (376, 375, 387, 388), (377, 376, 388, 389), (8, 377, 389, 21), (375, 371, 386, 387), (372, 370, 379, 383), (539, 408, 407, 591), (537, 404, 403, 589), (406, 414, 413, 405), (407, 415, 414, 406), (408, 416, 415, 407), (409, 417, 416, 408), (403, 411, 410, 656), (404, 412, 411, 403), (405, 413, 412, 404), (491, 490, 566, 568), (411, 419, 418, 410), (412, 420, 419, 411), (413, 421, 420, 412), (414, 422, 421, 413), (415, 423, 422, 414), (416, 424, 423, 415), (417, 425, 424, 416), (556, 431, 430, 553), (559, 432, 431, 556), (562, 433, 432, 559), (425, 504, 626, 563), (547, 428, 427, 544), (550, 429, 428, 547), (553, 430, 429, 550), (420, 548, 545, 419), (421, 551, 548, 420), (422, 554, 551, 421), (423, 557, 554, 422), (424, 560, 557, 423), (425, 563, 560, 424), (419, 545, 541, 418), (431, 439, 438, 430), (432, 440, 439, 431), (433, 441, 440, 432), (427, 435, 434, 426), (428, 436, 435, 427), (429, 437, 436, 428), (430, 438, 437, 429), (435, 443, 442, 434), (436, 444, 443, 435), (437, 445, 444, 436), (438, 446, 445, 437), (439, 447, 446, 438), (440, 448, 447, 439), (441, 449, 448, 440), (496, 495, 580, 583), (497, 496, 583, 586), (449, 513, 635, 587), (492, 491, 568, 571), (493, 492, 571, 574), (494, 493, 574, 577), (495, 494, 577, 580), (535, 651, 526, 392), (396, 515, 512, 397), (544, 427, 426, 542), (397, 512, 509, 398), (536, 633, 506, 399), (401, 500, 624, 170), (400, 399, 506, 503), (540, 623, 498, 409), (540, 409, 408, 539), (538, 406, 405, 590), (591, 407, 406, 538), (621, 592, 452, 453), (400, 503, 500, 401), (590, 405, 404, 537), (594, 622, 455, 456), (454, 453, 461, 462), (455, 454, 462, 463), (456, 455, 463, 464), (457, 456, 464, 465), (467, 459, 458, 466), (451, 657, 458, 459), (452, 451, 459, 460), (453, 452, 460, 461), (657, 451, 620, 450), (460, 459, 467, 468), (461, 460, 468, 469), (462, 461, 469, 470), (463, 462, 470, 471), (464, 463, 471, 472), (465, 464, 472, 473), (612, 609, 478, 479), (615, 612, 479, 480), (618, 615, 480, 481), (473, 617, 648, 522), (603, 600, 475, 476), (606, 603, 476, 477), (609, 606, 477, 478), (467, 466, 597, 599), (468, 467, 599, 602), (469, 468, 602, 605), (470, 469, 605, 608), (471, 470, 608, 611), (472, 471, 611, 614), (473, 472, 614, 617), (479, 478, 486, 487), (480, 479, 487, 488), (481, 480, 488, 489), (475, 474, 482, 483), (476, 475, 483, 484), (477, 476, 484, 485), (478, 477, 485, 486), (483, 482, 490, 491), (484, 483, 491, 492), (485, 484, 492, 493), (486, 485, 493, 494), (487, 486, 494, 495), (488, 487, 495, 496), (489, 488, 496, 497), (447, 581, 578, 446), (448, 584, 581, 447), (449, 587, 584, 448), (443, 569, 565, 442), (444, 572, 569, 443), (445, 575, 572, 444), (446, 578, 575, 445), (600, 596, 474, 475), (595, 457, 516, 644), (595, 594, 456, 457), (593, 621, 453, 454), (592, 620, 451, 452), (622, 593, 454, 455), (536, 398, 509, 632), (393, 395, 517, 520), (393, 520, 523, 394), (457, 465, 519, 516), (465, 473, 522, 519), (618, 481, 525, 647), (481, 489, 528, 525), (489, 497, 531, 528), (395, 168, 646, 517), (497, 586, 636, 531), (441, 510, 513, 449), (433, 507, 510, 441), (562, 627, 507, 433), (417, 501, 504, 425), (409, 498, 501, 417), (535, 394, 523, 650), (391, 392, 526, 529), (390, 391, 529, 532), (500, 499, 625, 624), (503, 502, 499, 500), (502, 501, 498, 499), (501, 502, 505, 504), (502, 503, 506, 505), (636, 639, 533, 531), (630, 632, 509, 508), (629, 626, 504, 505), (633, 629, 505, 506), (512, 511, 508, 509), (511, 510, 507, 508), (515, 514, 511, 512), (514, 513, 510, 511), (639, 641, 532, 533), (499, 498, 623, 625), (627, 630, 508, 507), (516, 518, 645, 644), (519, 521, 518, 516), (521, 520, 517, 518), (520, 521, 524, 523), (521, 519, 522, 524), (651, 654, 527, 526), (653, 650, 523, 524), (648, 653, 524, 522), (528, 530, 527, 525), (530, 529, 526, 527), (531, 533, 530, 528), (533, 532, 529, 530), (638, 635, 513, 514), (642, 638, 514, 515), (654, 647, 525, 527), (518, 517, 646, 645), (534, 642, 515, 396), (539, 176, 178, 540), (542, 543, 546, 544), (543, 541, 545, 546), (544, 546, 549, 547), (546, 545, 548, 549), (547, 549, 552, 550), (549, 548, 551, 552), (550, 552, 555, 553), (552, 551, 554, 555), (553, 555, 558, 556), (555, 554, 557, 558), (556, 558, 561, 559), (558, 557, 560, 561), (559, 561, 564, 562), (561, 560, 563, 564), (566, 567, 570, 568), (567, 565, 569, 570), (568, 570, 573, 571), (570, 569, 572, 573), (571, 573, 576, 574), (573, 572, 575, 576), (574, 576, 579, 577), (576, 575, 578, 579), (577, 579, 582, 580), (579, 578, 581, 582), (580, 582, 585, 583), (582, 581, 584, 585), (583, 585, 588, 586), (585, 584, 587, 588), (402, 227, 229, 589), (589, 229, 172, 537), (537, 172, 231, 590), (590, 231, 174, 538), (538, 174, 233, 591), (591, 233, 176, 539), (347, 227, 402, 708), (543, 688, 685, 541), (239, 594, 595, 241), (597, 598, 601, 599), (598, 596, 600, 601), (599, 601, 604, 602), (601, 600, 603, 604), (602, 604, 607, 605), (604, 603, 606, 607), (605, 607, 610, 608), (607, 606, 609, 610), (608, 610, 613, 611), (610, 609, 612, 613), (611, 613, 616, 614), (613, 612, 615, 616), (614, 616, 619, 617), (616, 615, 618, 619), (266, 450, 620, 268), (543, 542, 712, 688), (268, 620, 592, 235), (235, 592, 621, 270), (270, 621, 593, 237), (237, 593, 622, 272), (272, 622, 594, 239), (567, 687, 711, 565), (567, 566, 684, 687), (276, 624, 625, 278), (278, 625, 623, 274), (630, 631, 634, 632), (631, 629, 633, 634), (627, 628, 631, 630), (628, 626, 629, 631), (639, 640, 643, 641), (640, 638, 642, 643), (636, 637, 640, 639), (637, 635, 638, 640), (298, 644, 645, 300), (300, 645, 646, 302), (654, 655, 649, 647), (655, 653, 648, 649), (651, 652, 655, 654), (652, 650, 653, 655), (274, 623, 540, 178), (536, 634, 633), (536, 632, 634), (562, 564, 628, 627), (564, 563, 626, 628), (170, 624, 276), (586, 588, 637, 636), (588, 587, 635, 637), (241, 595, 644, 298), (168, 302, 646), (647, 649, 619, 618), (649, 648, 617, 619), (535, 652, 651), (535, 650, 652), (534, 643, 642), (534, 641, 643), (534, 390, 532, 641), (21, 389, 401, 170), (389, 388, 400, 401), (388, 387, 399, 400), (387, 386, 536, 399), (386, 385, 398, 536), (385, 384, 397, 398), (384, 383, 396, 397), (383, 379, 534, 396), (379, 378, 390, 534), (378, 658, 391, 390), (658, 380, 392, 391), (380, 381, 535, 392), (381, 382, 394, 535), (382, 659, 393, 394), (659, 660, 395, 393), (660, 317, 168, 395), (656, 402, 589, 403), (598, 686, 683, 596), (598, 597, 710, 686), (266, 351, 709, 450), (381, 663, 665, 382), (659, 664, 666, 660), (380, 662, 663, 381), (660, 666, 324, 317), (382, 665, 664, 659), (658, 661, 662, 380), (658, 378, 667, 661), (670, 672, 678, 676), (671, 673, 679, 677), (669, 670, 676, 674), (673, 332, 339, 679), (672, 671, 677, 678), (668, 669, 674, 675), (682, 681, 370), (662, 661, 675, 674), (661, 667, 680, 675), (663, 662, 674, 676), (664, 665, 678, 677), (666, 664, 677, 679), (324, 666, 679, 339), (665, 663, 676, 678), (378, 379, 681), (667, 378, 681, 680), (681, 379, 370), (668, 675, 680, 681, 682), (686, 710, 683), (684, 711, 687), (688, 712, 685), (458, 657, 450, 709), (458, 710, 597, 466), (656, 410, 708, 402), (410, 418, 541, 685), (434, 712, 542, 426), (434, 442, 565, 711), (482, 684, 566, 490), (482, 474, 596, 683), (684, 482, 683), (710, 458, 709), (712, 434, 711), (685, 708, 410), (355, 364, 699, 692), (694, 692, 699, 701), (694, 701, 700, 693), (695, 702, 698, 691), (693, 700, 702, 695), (690, 697, 696, 689), (689, 696, 360, 342), (691, 698, 697, 690), (701, 369, 700), (702, 369, 698), (700, 369, 702), (697, 369, 696), (696, 369, 360), (698, 369, 697), (699, 369, 701), (364, 369, 699), (671, 689, 673), (673, 342, 332), (342, 673, 689), (672, 689, 671), (689, 672, 690), (672, 670, 690), (669, 690, 670), (690, 669, 691), (669, 668, 691), (682, 691, 668), (691, 682, 695), (682, 370, 695), (372, 695, 370), (695, 372, 693), (372, 373, 693), (374, 693, 373), (693, 374, 694), (374, 371, 694), (375, 694, 371), (694, 375, 692), (375, 376, 692), (377, 692, 376), (692, 377, 355), (377, 8, 355), (710, 744, 717, 683), (684, 683, 717, 733), (711, 684, 733, 734), (717, 713, 718, 733), (733, 718, 719, 734), (734, 719, 720, 735), (735, 720, 714, 721), (712, 711, 734, 735), (712, 735, 721, 685), (708, 685, 721, 736), (703, 708, 736, 737), (721, 714, 722, 736), (736, 722, 723, 737), (737, 723, 724, 738), (738, 724, 716, 725), (707, 703, 737, 738), (707, 738, 725, 706), (346, 706, 725, 739), (705, 346, 739, 740), (725, 716, 726, 739), (739, 726, 727, 740), (740, 727, 728, 741), (741, 728, 715, 729), (345, 705, 740, 741), (345, 741, 729, 704), (344, 704, 729, 742), (709, 344, 742, 743), (729, 715, 730, 742), (742, 730, 731, 743), (743, 731, 732, 744), (744, 732, 713, 717), (710, 709, 743, 744), (745, 746, 749, 748), (746, 747, 750, 749), (748, 749, 752, 751), (749, 750, 753, 752), (716, 724, 745, 726), (724, 723, 746, 745), (723, 722, 747, 746), (722, 714, 720, 747), (747, 720, 719, 750), (750, 719, 718, 753), (753, 718, 713, 732), (752, 753, 732, 731), (751, 752, 731, 730), (728, 751, 730, 715), (727, 748, 751, 728), (726, 745, 748, 727), (344, 709, 351), (708, 703, 347)])
me_attire_hat_capnewspaperboy.polygons.foreach_set('use_smooth', [True] * 802)
_k = set([(0, 2), (0, 341), (0, 343), (1, 4), (1, 5), (2, 3), (3, 4), (5, 6), (6, 7), (7, 8), (8, 377), (9, 10), (9, 314), (9, 325), (10, 14), (11, 12), (11, 314), (12, 13), (13, 315), (14, 15), (15, 16), (16, 17), (17, 18), (18, 19), (19, 20), (20, 21), (21, 389), (22, 23), (22, 166), (23, 24), (24, 167), (25, 26), (25, 27), (26, 167), (27, 168), (28, 29), (28, 166), (29, 30), (30, 169), (31, 32), (31, 169), (32, 33), (33, 170), (34, 228), (34, 703), (82, 267), (82, 344), (166, 294), (166, 295), (166, 296), (167, 306), (167, 307), (167, 308), (168, 301), (168, 302), (168, 395), (168, 646), (169, 285), (169, 286), (169, 287), (170, 275), (170, 276), (170, 401), (170, 624), (171, 228), (171, 230), (172, 229), (172, 231), (173, 230), (173, 232), (174, 231), (174, 233), (175, 177), (175, 232), (176, 178), (176, 233), (177, 273), (178, 274), (179, 183), (179, 707), (180, 182), (180, 706), (181, 184), (181, 350), (182, 185), (183, 186), (184, 187), (185, 188), (186, 189), (187, 190), (188, 191), (189, 192), (190, 193), (191, 194), (192, 195), (193, 196), (194, 197), (195, 198), (196, 199), (197, 200), (198, 201), (199, 202), (200, 280), (201, 279), (202, 281), (203, 207), (203, 346), (204, 206), (204, 705), (205, 208), (205, 349), (206, 209), (207, 210), (208, 211), (209, 212), (210, 213), (211, 214), (212, 215), (213, 216), (214, 217), (215, 218), (216, 219), (217, 220), (218, 221), (219, 222), (220, 223), (221, 224), (222, 225), (223, 226), (224, 289), (225, 288), (226, 290), (227, 229), (227, 347), (234, 267), (234, 269), (235, 268), (235, 270), (236, 269), (236, 271), (237, 270), (237, 272), (238, 240), (238, 271), (239, 241), (239, 272), (240, 297), (241, 298), (242, 246), (242, 345), (243, 245), (243, 704), (244, 247), (244, 348), (245, 248), (246, 249), (247, 250), (248, 251), (249, 252), (250, 253), (251, 254), (252, 255), (253, 256), (254, 257), (255, 258), (256, 259), (257, 260), (258, 261), (259, 262), (260, 263), (261, 264), (262, 265), (263, 304), (264, 303), (265, 305), (266, 268), (266, 351), (273, 277), (274, 278), (275, 277), (276, 278), (279, 282), (280, 283), (281, 284), (282, 286), (283, 285), (284, 287), (288, 291), (289, 292), (290, 293), (291, 295), (292, 294), (293, 296), (297, 299), (298, 300), (299, 301), (300, 302), (303, 310), (304, 309), (305, 311), (306, 309), (307, 310), (308, 311), (315, 316), (316, 317), (317, 660), (318, 319), (318, 325), (319, 320), (320, 322), (321, 322), (321, 323), (323, 324), (324, 666), (326, 327), (326, 343), (327, 328), (328, 330), (329, 330), (329, 331), (331, 332), (332, 673), (333, 334), (333, 335), (334, 340), (335, 337), (336, 337), (336, 338), (338, 339), (339, 679), (340, 341), (344, 351), (344, 704), (345, 348), (345, 705), (346, 349), (346, 706), (347, 703), (347, 708), (348, 704), (349, 705), (350, 706), (350, 707), (351, 709), (370, 372), (370, 681), (370, 682), (371, 374), (371, 375), (372, 373), (373, 374), (375, 376), (376, 377), (378, 379), (378, 658), (378, 667), (379, 383), (380, 381), (380, 658), (381, 382), (382, 659), (383, 384), (384, 385), (385, 386), (386, 387), (387, 388), (388, 389), (390, 391), (390, 534), (391, 392), (392, 535), (393, 394), (393, 395), (394, 535), (396, 397), (396, 534), (397, 398), (398, 536), (399, 400), (399, 536), (400, 401), (402, 589), (402, 708), (450, 620), (450, 709), (534, 641), (534, 642), (534, 643), (535, 650), (535, 651), (535, 652), (536, 632), (536, 633), (536, 634), (537, 589), (537, 590), (538, 590), (538, 591), (539, 540), (539, 591), (540, 623), (541, 545), (541, 685), (542, 544), (542, 712), (543, 546), (543, 688), (544, 547), (545, 548), (546, 549), (547, 550), (548, 551), (549, 552), (550, 553), (551, 554), (552, 555), (553, 556), (554, 557), (555, 558), (556, 559), (557, 560), (558, 561), (559, 562), (560, 563), (561, 564), (562, 627), (563, 626), (564, 628), (565, 569), (565, 711), (566, 568), (566, 684), (567, 570), (567, 687), (568, 571), (569, 572), (570, 573), (571, 574), (572, 575), (573, 576), (574, 577), (575, 578), (576, 579), (577, 580), (578, 581), (579, 582), (580, 583), (581, 584), (582, 585), (583, 586), (584, 587), (585, 588), (586, 636), (587, 635), (588, 637), (592, 620), (592, 621), (593, 621), (593, 622), (594, 595), (594, 622), (595, 644), (596, 600), (596, 683), (597, 599), (597, 710), (598, 601), (598, 686), (599, 602), (600, 603), (601, 604), (602, 605), (603, 606), (604, 607), (605, 608), (606, 609), (607, 610), (608, 611), (609, 612), (610, 613), (611, 614), (612, 615), (613, 616), (614, 617), (615, 618), (616, 619), (617, 648), (618, 647), (619, 649), (623, 625), (624, 625), (626, 629), (627, 630), (628, 631), (629, 633), (630, 632), (631, 634), (635, 638), (636, 639), (637, 640), (638, 642), (639, 641), (640, 643), (644, 645), (645, 646), (647, 654), (648, 653), (649, 655), (650, 653), (651, 654), (652, 655), (659, 660), (661, 662), (661, 667), (662, 663), (663, 665), (664, 665), (664, 666), (668, 669), (668, 682), (669, 670), (670, 672), (671, 672), (671, 673), (674, 675), (674, 676), (675, 680), (676, 678), (677, 678), (677, 679), (680, 681), (683, 684), (683, 686), (684, 687), (685, 688), (685, 708), (686, 710), (687, 711), (688, 712), (703, 707), (709, 710), (711, 712)])
me_attire_hat_capnewspaperboy.attributes.new('sharp_edge', 'BOOLEAN', 'EDGE').data.foreach_set('value', [ (min(e.vertices), max(e.vertices)) in _k for e in me_attire_hat_capnewspaperboy.edges])
_uv = me_attire_hat_capnewspaperboy.uv_layers.new(name='UVMap')
_uv.uv.foreach_set('vector', [0.0, 0.0, 0.0, 0.0, 0.0, 0.0, 0.0, 0.0, 0.0, 0.0, 0.0, 0.0, 0.0, 0.0, 0.0, 0.0, 0.0, 0.0, 0.0, 0.0, 0.0, 0.0, 0.0, 0.0, 0.0, 0.0, 0.0, 0.0, 0.0, 0.0, 0.0, 0.0, 0.0, 0.0, 0.0, 0.0, 0.0, 0.0, 0.0, 0.0, 0.0, 0.0, 0.0, 0.0, 0.0, 0.0, 0.0, 0.0, 0.0, 0.0, 0.0, 0.0, 0.0, 0.0, 0.0, 0.0, 0.0, 0.0, 0.0, 0.0, 0.0, 0.0, 0.0, 0.0, 0.7455, 0.5625, 0.7452, 0.625, 0.7188, 0.625, 0.7188, 0.5625, 0.7418, 0.8125, 0.7378, 0.875, 0.7188, 0.875, 0.7188, 0.8125, 0.7188, 0.6875, 0.7188, 0.7447, 0.6875, 0.7447, 0.6875, 0.6875, 0.7188, 0.625, 0.7188, 0.6875, 0.6875, 0.6875, 0.6875, 0.625, 0.7188, 0.5625, 0.7188, 0.625, 0.6875, 0.625, 0.6875, 0.5625, 0.7187, 0.5044, 0.7188, 0.5625, 0.6875, 0.5625, 0.6875, 0.5044, 0.7188, 0.875, 0.7054, 0.9375, 0.6875, 0.9375, 0.6875, 0.875, 0.7188, 0.8125, 0.7188, 0.875, 0.6875, 0.875, 0.6875, 0.8125, 0.7188, 0.7447, 0.7188, 0.8125, 0.6875, 0.8125, 0.6875, 0.7447, 0.5312, 0.875, 0.5105, 0.875, 0.5206, 0.9375, 0.5402, 0.9375, 0.6875, 0.875, 0.6875, 0.9375, 0.6672, 0.9375, 0.6562, 0.875, 0.6875, 0.8125, 0.6875, 0.875, 0.6562, 0.875, 0.6562, 0.8125, 0.6875, 0.7447, 0.6875, 0.8125, 0.6562, 0.8125, 0.6562, 0.7446, 0.6875, 0.6875, 0.6875, 0.7447, 0.6562, 0.7446, 0.6562, 0.6875, 0.6875, 0.625, 0.6875, 0.6875, 0.6562, 0.6875, 0.6562, 0.625, 0.6875, 0.5625, 0.6875, 0.625, 0.6562, 0.625, 0.6562, 0.5625, 0.6875, 0.5044, 0.6875, 0.5625, 0.6562, 0.5625, 0.6562, 0.5045, 0.6204, 0.625, 0.6199, 0.6875, 0.5938, 0.6875, 0.5938, 0.625, 0.6207, 0.5625, 0.6204, 0.625, 0.5938, 0.625, 0.5938, 0.5625, 0.6207, 0.5045, 0.6207, 0.5625, 0.5938, 0.5625, 0.5937, 0.5045, 0.6562, 0.5045, 0.6294, 0.5045, 0.6295, 0.5, 0.6562, 0.5, 0.6172, 0.8125, 0.6137, 0.875, 0.5938, 0.875, 0.5938, 0.8125, 0.619, 0.7446, 0.6172, 0.8125, 0.5938, 0.8125, 0.5937, 0.7445, 0.6199, 0.6875, 0.619, 0.7446, 0.5937, 0.7445, 0.5938, 0.6875, 0.6562, 0.8125, 0.6562, 0.875, 0.6364, 0.875, 0.6328, 0.8125, 0.6562, 0.7446, 0.6562, 0.8125, 0.6328, 0.8125, 0.6311, 0.7446, 0.6562, 0.6875, 0.6562, 0.7446, 0.6311, 0.7446, 0.6303, 0.6875, 0.6562, 0.625, 0.6562, 0.6875, 0.6303, 0.6875, 0.6299, 0.625, 0.6562, 0.5625, 0.6562, 0.625, 0.6299, 0.625, 0.6295, 0.5625, 0.6562, 0.5045, 0.6562, 0.5625, 0.6295, 0.5625, 0.6294, 0.5045, 0.6562, 0.875, 0.6672, 0.9375, 0.6473, 0.9375, 0.6364, 0.875, 0.5938, 0.625, 0.5938, 0.6875, 0.5625, 0.6875, 0.5625, 0.625, 0.5938, 0.5625, 0.5938, 0.625, 0.5625, 0.625, 0.5625, 0.5625, 0.5937, 0.5045, 0.5938, 0.5625, 0.5625, 0.5625, 0.5625, 0.5045, 0.5938, 0.875, 0.5862, 0.9375, 0.5625, 0.9375, 0.5625, 0.875, 0.5938, 0.8125, 0.5938, 0.875, 0.5625, 0.875, 0.5625, 0.8125, 0.5937, 0.7445, 0.5938, 0.8125, 0.5625, 0.8125, 0.5625, 0.7445, 0.5938, 0.6875, 0.5937, 0.7445, 0.5625, 0.7445, 0.5625, 0.6875, 0.5625, 0.875, 0.5625, 0.9375, 0.5416, 0.9375, 0.5312, 0.875, 0.5625, 0.8125, 0.5625, 0.875, 0.5312, 0.875, 0.5312, 0.8125, 0.5625, 0.7445, 0.5625, 0.8125, 0.5312, 0.8125, 0.5312, 0.7444, 0.5625, 0.6875, 0.5625, 0.7445, 0.5312, 0.7444, 0.5312, 0.6875, 0.5625, 0.625, 0.5625, 0.6875, 0.5312, 0.6875, 0.5312, 0.625, 0.5625, 0.5625, 0.5625, 0.625, 0.5312, 0.625, 0.5312, 0.5625, 0.5625, 0.5045, 0.5625, 0.5625, 0.5312, 0.5625, 0.5312, 0.5043, 0.5312, 0.5625, 0.504, 0.5625, 0.5043, 0.625, 0.5312, 0.625, 0.5312, 0.5044, 0.504, 0.5043, 0.504, 0.5625, 0.5312, 0.5625, 0.5312, 0.5043, 0.504, 0.5043, 0.504, 0.5, 0.5312, 0.5, 0.5312, 0.8125, 0.5072, 0.8125, 0.5105, 0.875, 0.5312, 0.875, 0.5312, 0.7444, 0.5054, 0.7444, 0.5072, 0.8125, 0.5312, 0.8125, 0.5312, 0.6875, 0.5048, 0.6875, 0.5054, 0.7444, 0.5312, 0.7444, 0.5312, 0.625, 0.5043, 0.625, 0.5048, 0.6875, 0.5312, 0.6875, 0.0, 0.0, 0.0, 0.0, 0.2817, 0.2371, 0.2918, 0.2351, 0.0, 0.0, 0.0, 0.0, 0.2738, 0.2433, 0.2646, 0.249, 0.6137, 0.875, 0.6028, 0.9375, 0.5862, 0.9375, 0.5938, 0.875, 0.0, 0.0, 0.0, 0.0, 0.2747, 0.2313, 0.2738, 0.2433, 0.0, 0.0, 0.0, 0.0, 0.3017, 0.2299, 0.2854, 0.2266, 0.0, 0.0, 0.0, 0.0, 0.3063, 0.2055, 0.2969, 0.2065, 0.0, 0.0, 0.3019, 0.2196, 0.3017, 0.2299, 0.0, 0.0, 0.7455, 0.5044, 0.7187, 0.5044, 0.7188, 0.5, 0.7455, 0.5, 0.7455, 0.5044, 0.7455, 0.5625, 0.7188, 0.5625, 0.7187, 0.5044, 0.7448, 0.6875, 0.7441, 0.7447, 0.7188, 0.7447, 0.7188, 0.6875, 0.7452, 0.625, 0.7448, 0.6875, 0.7188, 0.6875, 0.7188, 0.625, 0.7441, 0.7447, 0.7187, 0.7447, 0.7188, 0.8125, 0.7418, 0.8125, 0.0, 0.0, 0.0, 0.0, 0.2969, 0.2065, 0.3019, 0.2196, 0.7441, 0.7447, 0.7418, 0.8125, 0.7188, 0.8125, 0.7188, 0.7447, 0.7455, 0.5625, 0.7188, 0.5625, 0.7188, 0.625, 0.7452, 0.625, 0.7188, 0.6875, 0.6875, 0.6875, 0.6875, 0.7447, 0.7187, 0.7447, 0.7188, 0.625, 0.6875, 0.625, 0.6875, 0.6875, 0.7188, 0.6875, 0.7188, 0.5625, 0.6875, 0.5625, 0.6875, 0.625, 0.7188, 0.625, 0.7187, 0.5044, 0.6875, 0.5044, 0.6875, 0.5625, 0.7188, 0.5625, 0.6562, 0.875, 0.6663, 0.9375, 0.6875, 0.9375, 0.6875, 0.875, 0.7188, 0.875, 0.6875, 0.875, 0.6875, 0.9375, 0.7079, 0.9375, 0.7188, 0.8125, 0.6875, 0.8125, 0.6875, 0.875, 0.7188, 0.875, 0.7187, 0.7447, 0.6875, 0.7447, 0.6875, 0.8125, 0.7188, 0.8125, 0.7079, 0.9375, 0.7261, 0.9375, 0.7378, 0.875, 0.7188, 0.875, 0.6875, 0.8125, 0.6562, 0.8125, 0.6562, 0.875, 0.6875, 0.875, 0.6875, 0.7447, 0.6562, 0.7446, 0.6562, 0.8125, 0.6875, 0.8125, 0.6875, 0.6875, 0.6562, 0.6875, 0.6562, 0.7446, 0.6875, 0.7447, 0.6875, 0.625, 0.6562, 0.625, 0.6562, 0.6875, 0.6875, 0.6875, 0.6875, 0.5625, 0.6562, 0.5625, 0.6562, 0.625, 0.6875, 0.625, 0.6875, 0.5044, 0.6562, 0.5045, 0.6562, 0.5625, 0.6875, 0.5625, 0.6204, 0.625, 0.5938, 0.625, 0.5938, 0.6875, 0.6199, 0.6875, 0.6207, 0.5625, 0.5938, 0.5625, 0.5938, 0.625, 0.6204, 0.625, 0.6207, 0.5046, 0.5937, 0.5046, 0.5938, 0.5625, 0.6207, 0.5625, 0.6562, 0.5045, 0.6562, 0.5, 0.6295, 0.5, 0.6294, 0.5046, 0.6173, 0.8125, 0.5938, 0.8125, 0.5938, 0.875, 0.6138, 0.875, 0.619, 0.7446, 0.5937, 0.7445, 0.5938, 0.8125, 0.6173, 0.8125, 0.6199, 0.6875, 0.5938, 0.6875, 0.5937, 0.7445, 0.619, 0.7446, 0.6562, 0.875, 0.6363, 0.875, 0.6473, 0.9375, 0.6663, 0.9375, 0.6562, 0.8125, 0.6328, 0.8125, 0.6363, 0.875, 0.6562, 0.875, 0.6562, 0.7446, 0.6311, 0.7446, 0.6328, 0.8125, 0.6562, 0.8125, 0.6562, 0.6875, 0.6303, 0.6875, 0.6311, 0.7446, 0.6562, 0.7446, 0.6562, 0.625, 0.6298, 0.625, 0.6303, 0.6875, 0.6562, 0.6875, 0.6562, 0.5625, 0.6295, 0.5625, 0.6298, 0.625, 0.6562, 0.625, 0.6562, 0.5045, 0.6294, 0.5046, 0.6295, 0.5625, 0.6562, 0.5625, 0.5938, 0.625, 0.5625, 0.625, 0.5625, 0.6875, 0.5938, 0.6875, 0.5938, 0.5625, 0.5625, 0.5625, 0.5625, 0.625, 0.5938, 0.625, 0.5937, 0.5046, 0.5625, 0.5045, 0.5625, 0.5625, 0.5938, 0.5625, 0.5938, 0.875, 0.5625, 0.875, 0.5625, 0.9375, 0.5845, 0.9375, 0.5938, 0.8125, 0.5625, 0.8125, 0.5625, 0.875, 0.5938, 0.875, 0.5937, 0.7445, 0.5625, 0.7444, 0.5625, 0.8125, 0.5938, 0.8125, 0.5938, 0.6875, 0.5625, 0.6875, 0.5625, 0.7444, 0.5937, 0.7445, 0.5625, 0.875, 0.5312, 0.875, 0.5402, 0.9375, 0.5625, 0.9375, 0.5625, 0.8125, 0.5312, 0.8125, 0.5312, 0.875, 0.5625, 0.875, 0.5625, 0.7444, 0.5312, 0.7444, 0.5312, 0.8125, 0.5625, 0.8125, 0.5625, 0.6875, 0.5312, 0.6875, 0.5312, 0.7444, 0.5625, 0.7444, 0.5625, 0.625, 0.5312, 0.625, 0.5312, 0.6875, 0.5625, 0.6875, 0.5625, 0.5625, 0.5312, 0.5625, 0.5312, 0.625, 0.5625, 0.625, 0.5625, 0.5045, 0.5312, 0.5044, 0.5312, 0.5625, 0.5625, 0.5625, 0.5312, 0.625, 0.5312, 0.6875, 0.5048, 0.6875, 0.5043, 0.625, 0.5312, 0.5625, 0.5312, 0.625, 0.5043, 0.625, 0.504, 0.5625, 0.5312, 0.5043, 0.5312, 0.5625, 0.504, 0.5625, 0.504, 0.5043, 0.5312, 0.875, 0.5416, 0.9375, 0.5206, 0.9375, 0.5105, 0.875, 0.5312, 0.8125, 0.5312, 0.875, 0.5105, 0.875, 0.5072, 0.8125, 0.5312, 0.7444, 0.5312, 0.8125, 0.5072, 0.8125, 0.5054, 0.7444, 0.5312, 0.6875, 0.5312, 0.7444, 0.5054, 0.7444, 0.5048, 0.6875, 0.6138, 0.875, 0.5938, 0.875, 0.5845, 0.9375, 0.603, 0.9375, 0.7455, 0.5044, 0.7455, 0.5, 0.7188, 0.5, 0.7187, 0.5044, 0.7455, 0.5044, 0.7187, 0.5044, 0.7188, 0.5625, 0.7455, 0.5625, 0.7448, 0.6875, 0.7188, 0.6875, 0.7187, 0.7447, 0.7441, 0.7447, 0.7418, 0.8125, 0.7188, 0.8125, 0.7188, 0.875, 0.7378, 0.875, 0.7452, 0.625, 0.7188, 0.625, 0.7188, 0.6875, 0.7448, 0.6875, 0.0, 0.0, 0.2813, 0.2268, 0.2747, 0.2313, 0.0, 0.0, 0.0, 0.0, 0.316, 0.2298, 0.3131, 0.2178, 0.0, 0.0, 0.0, 0.0, 0.0, 0.0, 0.3148, 0.2397, 0.316, 0.2298, 0.7187, 0.5044, 0.7188, 0.5, 0.6875, 0.5, 0.6875, 0.5044, 0.6875, 0.5044, 0.6875, 0.5, 0.6562, 0.5, 0.6562, 0.5045, 0.6207, 0.5046, 0.6207, 0.5, 0.5938, 0.5, 0.5937, 0.5046, 0.5937, 0.5046, 0.5938, 0.5, 0.5625, 0.5, 0.5625, 0.5045, 0.5625, 0.5045, 0.5625, 0.5, 0.5312, 0.5, 0.5312, 0.5044, 0.0, 0.0, 0.3131, 0.2178, 0.3237, 0.2172, 0.0, 0.0, 0.5312, 0.5044, 0.5312, 0.5, 0.504, 0.5, 0.504, 0.5043, 0.5625, 0.5045, 0.5312, 0.5043, 0.5312, 0.5, 0.5625, 0.5, 0.5937, 0.5045, 0.5625, 0.5045, 0.5625, 0.5, 0.5938, 0.5, 0.6207, 0.5045, 0.5937, 0.5045, 0.5938, 0.5, 0.6207, 0.5, 0.6875, 0.5044, 0.6562, 0.5045, 0.6562, 0.5, 0.6875, 0.5, 0.7187, 0.5044, 0.6875, 0.5044, 0.6875, 0.5, 0.7188, 0.5, 0.0, 0.0, 0.2968, 0.2355, 0.3148, 0.2397, 0.0, 0.0, 0.0, 0.0, 0.2777, 0.2467, 0.2817, 0.2371, 0.0, 0.0, 0.0, 0.0, 0.2659, 0.2502, 0.2777, 0.2467, 0.0, 0.0, 0.2969, 0.2065, 0.3063, 0.2055, 0.7452, 0.5, 0.7189, 0.5, 0.3019, 0.2196, 0.2969, 0.2065, 0.7189, 0.5, 0.6877, 0.5, 0.6877, 0.5, 0.7189, 0.5, 0.7188, 0.5, 0.6875, 0.5, 0.6875, 0.5, 0.6562, 0.5, 0.6561, 0.5, 0.6877, 0.5, 0.6877, 0.5, 0.6561, 0.5, 0.3017, 0.2299, 0.3019, 0.2196, 0.504, 0.5, 0.5312, 0.5, 0.5312, 0.5, 0.5042, 0.5, 0.6202, 0.5, 0.5934, 0.5, 0.2747, 0.2313, 0.2813, 0.2268, 0.6292, 0.5, 0.6561, 0.5, 0.6562, 0.5, 0.6295, 0.5, 0.2854, 0.2266, 0.3017, 0.2299, 0.6561, 0.5, 0.6292, 0.5, 0.2738, 0.2433, 0.2747, 0.2313, 0.5934, 0.5, 0.5623, 0.5, 0.5623, 0.5, 0.5934, 0.5, 0.5938, 0.5, 0.5625, 0.5, 0.2646, 0.249, 0.2738, 0.2433, 0.5623, 0.5, 0.5311, 0.5, 0.5311, 0.5, 0.5623, 0.5, 0.5625, 0.5, 0.5312, 0.5, 0.5042, 0.5, 0.5312, 0.5, 0.2659, 0.2502, 0.257, 0.2548, 0.7189, 0.5, 0.7452, 0.5, 0.7455, 0.5, 0.7188, 0.5, 0.6207, 0.5, 0.5938, 0.5, 0.5934, 0.5, 0.6202, 0.5, 0.7188, 0.5, 0.7455, 0.5, 0.7452, 0.5, 0.7189, 0.5, 0.6875, 0.5, 0.7188, 0.5, 0.7189, 0.5, 0.6877, 0.5, 0.6877, 0.5, 0.7189, 0.5, 0.3131, 0.2178, 0.316, 0.2298, 0.316, 0.2298, 0.3148, 0.2397, 0.6561, 0.5, 0.6877, 0.5, 0.6877, 0.5, 0.6561, 0.5, 0.6562, 0.5, 0.6875, 0.5, 0.2918, 0.2351, 0.2817, 0.2371, 0.5935, 0.5, 0.6203, 0.5, 0.6292, 0.5, 0.6561, 0.5, 0.3148, 0.2397, 0.2968, 0.2355, 0.6295, 0.5, 0.6562, 0.5, 0.6561, 0.5, 0.6292, 0.5, 0.5625, 0.5, 0.5938, 0.5, 0.5935, 0.5, 0.5623, 0.5, 0.5623, 0.5, 0.5935, 0.5, 0.2817, 0.2371, 0.2777, 0.2467, 0.5312, 0.5, 0.5625, 0.5, 0.5623, 0.5, 0.5312, 0.5, 0.5312, 0.5, 0.5623, 0.5, 0.2777, 0.2467, 0.2659, 0.2502, 0.5043, 0.5, 0.5311, 0.5, 0.5312, 0.5, 0.504, 0.5, 0.2568, 0.2547, 0.2646, 0.249, 0.5311, 0.5, 0.5043, 0.5, 0.6203, 0.5, 0.5935, 0.5, 0.5938, 0.5, 0.6207, 0.5, 0.7189, 0.5, 0.7452, 0.5, 0.3237, 0.2172, 0.3131, 0.2178, 0.0, 0.0, 0.0, 0.0, 0.2646, 0.249, 0.2568, 0.2547, 0.7455, 0.5625, 0.7455, 0.5044, 0.75, 0.5044, 0.75, 0.5627, 0.6028, 0.9375, 0.6137, 0.875, 0.625, 0.8753, 0.625, 0.9375, 0.625, 0.9375, 0.625, 0.8753, 0.6364, 0.875, 0.6473, 0.9375, 0.6137, 0.875, 0.6172, 0.8125, 0.625, 0.8128, 0.625, 0.8753, 0.625, 0.8753, 0.625, 0.8128, 0.6328, 0.8125, 0.6364, 0.875, 0.6172, 0.8125, 0.619, 0.7446, 0.625, 0.7449, 0.625, 0.8128, 0.625, 0.8128, 0.625, 0.7449, 0.6311, 0.7446, 0.6328, 0.8125, 0.619, 0.7446, 0.6199, 0.6875, 0.625, 0.6878, 0.625, 0.7449, 0.625, 0.7449, 0.625, 0.6878, 0.6303, 0.6875, 0.6311, 0.7446, 0.6199, 0.6875, 0.6204, 0.625, 0.625, 0.6253, 0.625, 0.6878, 0.625, 0.6878, 0.625, 0.6253, 0.6299, 0.625, 0.6303, 0.6875, 0.6204, 0.625, 0.6207, 0.5625, 0.625, 0.5627, 0.625, 0.6253, 0.625, 0.6253, 0.625, 0.5627, 0.6295, 0.5625, 0.6299, 0.625, 0.6207, 0.5625, 0.6207, 0.5045, 0.625, 0.5046, 0.625, 0.5627, 0.625, 0.5627, 0.625, 0.5046, 0.6294, 0.5045, 0.6295, 0.5625, 0.5206, 0.9375, 0.5105, 0.875, 0.5, 0.8752, 0.5001, 0.9377, 0.5001, 0.9377, 0.5, 0.8752, 0.5105, 0.875, 0.5206, 0.9375, 0.5105, 0.875, 0.5072, 0.8125, 0.5, 0.8128, 0.5, 0.8752, 0.5, 0.8752, 0.5, 0.8128, 0.5072, 0.8125, 0.5105, 0.875, 0.5072, 0.8125, 0.5054, 0.7444, 0.4998, 0.7446, 0.5, 0.8128, 0.5, 0.8128, 0.4998, 0.7446, 0.5054, 0.7444, 0.5072, 0.8125, 0.5054, 0.7444, 0.5048, 0.6875, 0.5, 0.6877, 0.4998, 0.7446, 0.4998, 0.7446, 0.5, 0.6877, 0.5048, 0.6875, 0.5054, 0.7444, 0.5048, 0.6875, 0.5043, 0.625, 0.5, 0.6253, 0.5, 0.6877, 0.5, 0.6877, 0.5, 0.6253, 0.5043, 0.625, 0.5048, 0.6875, 0.5043, 0.625, 0.504, 0.5625, 0.5, 0.5627, 0.5, 0.6253, 0.5, 0.6253, 0.5, 0.5627, 0.504, 0.5625, 0.5043, 0.625, 0.504, 0.5625, 0.504, 0.5043, 0.5, 0.5045, 0.5, 0.5627, 0.5, 0.5627, 0.5, 0.5045, 0.504, 0.5043, 0.504, 0.5625, 0.7261, 0.9375, 0.7378, 0.875, 0.75, 0.8753, 0.7499, 0.9378, 0.7378, 0.875, 0.7418, 0.8125, 0.75, 0.8128, 0.75, 0.8753, 0.7418, 0.8125, 0.7441, 0.7447, 0.7502, 0.7449, 0.75, 0.8128, 0.7441, 0.7447, 0.7448, 0.6875, 0.75, 0.6878, 0.7502, 0.7449, 0.7448, 0.6875, 0.7452, 0.625, 0.75, 0.6252, 0.75, 0.6878, 0.7452, 0.625, 0.7455, 0.5625, 0.75, 0.5627, 0.75, 0.6252, 0.0, 0.0, 0.0, 0.0, 0.7261, 0.9375, 0.7499, 0.9378, 0.625, 0.9375, 0.6473, 0.9375, 0.0, 0.0, 0.0, 0.0, 0.75, 0.5626, 0.75, 0.5044, 0.7455, 0.5044, 0.7455, 0.5625, 0.6473, 0.9375, 0.6363, 0.875, 0.625, 0.8753, 0.625, 0.9375, 0.625, 0.9375, 0.625, 0.8753, 0.6138, 0.875, 0.603, 0.9375, 0.6363, 0.875, 0.6328, 0.8125, 0.625, 0.8128, 0.625, 0.8753, 0.625, 0.8753, 0.625, 0.8128, 0.6173, 0.8125, 0.6138, 0.875, 0.6328, 0.8125, 0.6311, 0.7446, 0.625, 0.7449, 0.625, 0.8128, 0.625, 0.8128, 0.625, 0.7449, 0.619, 0.7446, 0.6173, 0.8125, 0.6311, 0.7446, 0.6303, 0.6875, 0.625, 0.6878, 0.625, 0.7449, 0.625, 0.7449, 0.625, 0.6878, 0.6199, 0.6875, 0.619, 0.7446, 0.6303, 0.6875, 0.6298, 0.625, 0.625, 0.6253, 0.625, 0.6878, 0.625, 0.6878, 0.625, 0.6253, 0.6204, 0.625, 0.6199, 0.6875, 0.6298, 0.625, 0.6295, 0.5625, 0.625, 0.5626, 0.625, 0.6253, 0.625, 0.6253, 0.625, 0.5626, 0.6207, 0.5625, 0.6204, 0.625, 0.6295, 0.5625, 0.6294, 0.5046, 0.625, 0.5046, 0.625, 0.5626, 0.625, 0.5626, 0.625, 0.5046, 0.6207, 0.5046, 0.6207, 0.5625, 0.7499, 0.9378, 0.75, 0.8753, 0.7378, 0.875, 0.7261, 0.9375, 0.625, 0.9375, 0.0, 0.0, 0.0, 0.0, 0.6028, 0.9375, 0.75, 0.8753, 0.75, 0.8128, 0.7418, 0.8125, 0.7378, 0.875, 0.75, 0.8128, 0.7502, 0.7449, 0.7441, 0.7447, 0.7418, 0.8125, 0.7502, 0.7449, 0.75, 0.6877, 0.7448, 0.6875, 0.7441, 0.7447, 0.75, 0.6877, 0.75, 0.6252, 0.7452, 0.625, 0.7448, 0.6875, 0.75, 0.6252, 0.75, 0.5626, 0.7455, 0.5625, 0.7452, 0.625, 0.5001, 0.9377, 0.5206, 0.9375, 0.0, 0.0, 0.0, 0.0, 0.5001, 0.9377, 0.0, 0.0, 0.0, 0.0, 0.5206, 0.9375, 0.3031, 0.2021, 0.7462, 0.4976, 0.7452, 0.5, 0.3063, 0.2055, 0.7462, 0.4976, 0.75, 0.5, 0.7455, 0.5, 0.7452, 0.5, 0.6202, 0.5, 0.2813, 0.2268, 0.2783, 0.2227, 0.6217, 0.4976, 0.6217, 0.4976, 0.2783, 0.2227, 0.2854, 0.2266, 0.6292, 0.5, 0.6207, 0.5, 0.6202, 0.5, 0.6217, 0.4976, 0.625, 0.5, 0.625, 0.5, 0.6217, 0.4976, 0.6292, 0.5, 0.6295, 0.5, 0.5042, 0.5, 0.257, 0.2548, 0.2529, 0.2529, 0.4986, 0.4984, 0.4986, 0.4984, 0.2529, 0.2529, 0.2568, 0.2547, 0.5043, 0.5, 0.504, 0.5, 0.5042, 0.5, 0.4986, 0.4984, 0.5, 0.5, 0.5, 0.5, 0.4986, 0.4984, 0.5043, 0.5, 0.504, 0.5, 0.75, 0.5, 0.7462, 0.4976, 0.7452, 0.5, 0.7455, 0.5, 0.7462, 0.4976, 0.3205, 0.2137, 0.3237, 0.2172, 0.7452, 0.5, 0.6203, 0.5, 0.6207, 0.5, 0.625, 0.5, 0.6219, 0.4978, 0.6219, 0.4978, 0.625, 0.5, 0.6295, 0.5, 0.6292, 0.5, 0.2918, 0.2351, 0.6203, 0.5, 0.6219, 0.4978, 0.2895, 0.2314, 0.2895, 0.2314, 0.6219, 0.4978, 0.6292, 0.5, 0.2968, 0.2355, 0.75, 0.5, 0.75, 0.5044, 0.7455, 0.5044, 0.7455, 0.5, 0.0, 0.0, 0.2854, 0.2266, 0.2783, 0.2227, 0.0, 0.0, 0.2783, 0.2227, 0.2813, 0.2268, 0.6207, 0.5045, 0.6207, 0.5, 0.625, 0.5, 0.625, 0.5046, 0.625, 0.5046, 0.625, 0.5, 0.6295, 0.5, 0.6294, 0.5045, 0.0, 0.0, 0.3031, 0.2021, 0.3063, 0.2055, 0.504, 0.5043, 0.504, 0.5, 0.5, 0.5, 0.5, 0.5045, 0.5, 0.5045, 0.5, 0.5, 0.504, 0.5, 0.504, 0.5043, 0.75, 0.5044, 0.75, 0.5, 0.7455, 0.5, 0.7455, 0.5044, 0.0, 0.0, 0.3237, 0.2172, 0.3205, 0.2137, 0.6207, 0.5, 0.6207, 0.5046, 0.625, 0.5046, 0.625, 0.5, 0.625, 0.5, 0.625, 0.5046, 0.6294, 0.5046, 0.6295, 0.5, 0.0, 0.0, 0.2918, 0.2351, 0.2895, 0.2314, 0.0, 0.0, 0.2895, 0.2314, 0.2968, 0.2355, 0.0, 0.0, 0.2568, 0.2547, 0.2529, 0.2529, 0.0, 0.0, 0.2529, 0.2529, 0.257, 0.2548, 0.0, 0.0, 0.257, 0.2548, 0.2659, 0.2502, 0.0, 0.0, 0.0, 0.0, 0.0, 0.0, 0.0, 0.0, 0.0, 0.0, 0.0, 0.0, 0.0, 0.0, 0.0, 0.0, 0.0, 0.0, 0.0, 0.0, 0.0, 0.0, 0.0, 0.0, 0.0, 0.0, 0.0, 0.0, 0.0, 0.0, 0.0, 0.0, 0.0, 0.0, 0.0, 0.0, 0.0, 0.0, 0.0, 0.0, 0.0, 0.0, 0.0, 0.0, 0.0, 0.0, 0.0, 0.0, 0.0, 0.0, 0.0, 0.0, 0.0, 0.0, 0.0, 0.0, 0.0, 0.0, 0.0, 0.0, 0.0, 0.0, 0.0, 0.0, 0.0, 0.0, 0.0, 0.0, 0.0, 0.0, 0.0, 0.0, 0.0, 0.0, 0.0, 0.0, 0.0, 0.0, 0.0, 0.0, 0.0, 0.0, 0.0, 0.0, 0.0, 0.0, 0.0, 0.0, 0.0, 0.0, 0.0, 0.0, 0.0, 0.0, 0.0, 0.0, 0.0, 0.0, 0.0, 0.0, 0.0, 0.0, 0.0, 0.0, 0.0, 0.0, 0.0, 0.0, 0.0, 0.0, 0.0, 0.0, 0.0, 0.0, 0.0, 0.0, 0.0, 0.0, 0.0, 0.0, 0.0, 0.0, 0.0, 0.0, 0.0, 0.0, 0.0, 0.0, 0.0, 0.0, 0.7054, 0.9375, 0.7188, 0.875, 0.7378, 0.875, 0.7188, 0.9375, 0.625, 0.9375, 0.603, 0.9375, 0.0, 0.0, 0.0, 0.0, 0.625, 0.9375, 0.0, 0.0, 0.0, 0.0, 0.6473, 0.9375, 0.7499, 0.9378, 0.7261, 0.9375, 0.0, 0.0, 0.0, 0.0, 0.0, 0.0, 0.0, 0.0, 0.0, 0.0, 0.0, 0.0, 0.0, 0.0, 0.0, 0.0, 0.0, 0.0, 0.0, 0.0, 0.0, 0.0, 0.0, 0.0, 0.0, 0.0, 0.0, 0.0, 0.0, 0.0, 0.0, 0.0, 0.0, 0.0, 0.0, 0.0, 0.0, 0.0, 0.0, 0.0, 0.0, 0.0, 0.0, 0.0, 0.0, 0.0, 0.0, 0.0, 0.0, 0.0, 0.0, 0.0, 0.0, 0.0, 0.0, 0.0, 0.0, 0.0, 0.0, 0.0, 0.0, 0.0, 0.0, 0.0, 0.0, 0.0, 0.0, 0.0, 0.0, 0.0, 0.0, 0.0, 0.0, 0.0, 0.0, 0.0, 0.0, 0.0, 0.0, 0.0, 0.0, 0.0, 0.0, 0.0, 0.0, 0.0, 0.0, 0.0, 0.0, 0.0, 0.0, 0.0, 0.0, 0.0, 0.0, 0.0, 0.0, 0.0, 0.0, 0.0, 0.0, 0.0, 0.0, 0.0, 0.0, 0.0, 0.0, 0.0, 0.0, 0.0, 0.0, 0.0, 0.0, 0.0, 0.0, 0.0, 0.0, 0.0, 0.0, 0.0, 0.0, 0.0, 0.0, 0.0, 0.0, 0.0, 0.0, 0.0, 0.0, 0.0, 0.0, 0.0, 0.0, 0.0, 0.0, 0.0, 0.0, 0.0, 0.0, 0.0, 0.0, 0.0, 0.0, 0.0, 0.0, 0.0, 0.0, 0.0, 0.0, 0.0, 0.0, 0.0, 0.0, 0.0, 0.0, 0.0, 0.0, 0.0, 0.0, 0.0, 0.0, 0.0, 0.0, 0.0, 0.0, 0.0, 0.0, 0.0, 0.0, 0.0, 0.0, 0.0, 0.0, 0.0, 0.0, 0.0, 0.0, 0.0, 0.0, 0.0, 0.0, 0.0, 0.0, 0.0, 0.0, 0.0, 0.0, 0.0, 0.0, 0.0, 0.0, 0.0, 0.0, 0.0, 0.0, 0.0, 0.0, 0.0, 0.0, 0.0, 0.0, 0.0, 0.0, 0.0, 0.0, 0.0, 0.0, 0.0, 0.0, 0.0, 0.0, 0.0, 0.0, 0.0, 0.0, 0.0, 0.0, 0.0, 0.6875, 0.9375, 0.0, 0.0, 0.7261, 0.9375, 0.7079, 0.9375, 0.6875, 0.9375, 0.6663, 0.9375, 0.6473, 0.9375, 0.0, 0.0, 0.7054, 0.9375, 0.7261, 0.9375, 0.0, 0.0, 0.6875, 0.9375, 0.6875, 0.9375, 0.0, 0.0, 0.6473, 0.9375, 0.6672, 0.9375, 0.5625, 0.9375, 0.5862, 0.9375, 0.6028, 0.9375, 0.0, 0.0, 0.5625, 0.9375, 0.0, 0.0, 0.5206, 0.9375, 0.5416, 0.9375, 0.5625, 0.9375, 0.5402, 0.9375, 0.5206, 0.9375, 0.0, 0.0, 0.5625, 0.9375, 0.0, 0.0, 0.603, 0.9375, 0.5845, 0.9375, 0.0, 0.0, 0.0, 0.0, 0.5625, 0.9375, 0.0, 0.0, 0.0, 0.0, 0.6875, 0.9375, 0.0, 0.0, 0.0, 0.0, 0.5625, 0.9375, 0.0, 0.0, 0.6875, 0.9375, 0.0, 0.0, 0.0, 0.0, 0.0, 0.0, 0.0, 0.0, 0.0, 0.0, 0.0, 0.0, 0.0, 0.0, 0.0, 0.0, 0.0, 0.0, 0.0, 0.0, 0.0, 0.0, 0.0, 0.0, 0.0, 0.0, 0.0, 0.0, 0.0, 0.0, 0.0, 0.0, 0.0, 0.0, 0.0, 0.0, 0.0, 0.0, 0.0, 0.0, 0.0, 0.0, 0.0, 0.0, 0.0, 0.0, 0.0, 0.0, 0.0, 0.0, 0.0, 0.0, 0.0, 0.0, 0.0, 0.0, 0.0, 0.0, 0.0, 0.0, 0.0, 0.0, 0.0, 0.0, 0.0, 0.0, 0.0, 0.0, 0.0, 0.0, 0.0, 0.0, 0.0, 0.0, 0.0, 0.0, 0.0, 0.0, 0.0, 0.0, 0.0, 0.0, 0.0, 0.0, 0.0, 0.0, 0.0, 0.0, 0.0, 0.0, 0.0, 0.0, 0.0, 0.0, 0.0, 0.0, 0.0, 0.0, 0.0, 0.0, 0.0, 0.0, 0.0, 0.0, 0.0, 0.0, 0.0, 0.0, 0.0, 0.0, 0.0, 0.0, 0.0, 0.0, 0.0, 0.0, 0.0, 0.0, 0.0, 0.0, 0.0, 0.0, 0.0, 0.0, 0.0, 0.0, 0.0, 0.0, 0.0, 0.0, 0.0, 0.0, 0.0, 0.0, 0.0, 0.0, 0.0, 0.0, 0.0, 0.0, 0.0, 0.0, 0.0, 0.0, 0.0, 0.0, 0.0, 0.0, 0.0, 0.0, 0.0, 0.0, 0.0, 0.0, 0.0, 0.0, 0.0, 0.0, 0.0, 0.0, 0.0, 0.0, 0.0, 0.0, 0.0, 0.0, 0.0, 0.0, 0.0, 0.0, 0.0, 0.0, 0.0, 0.0, 0.0, 0.0, 0.0, 0.0, 0.0, 0.0, 0.0, 0.0, 0.0, 0.0, 0.0, 0.0, 0.0, 0.0, 0.0, 0.0, 0.0, 0.0, 0.0, 0.0, 0.0, 0.0, 0.0, 0.0, 0.0, 0.0, 0.0, 0.0, 0.0, 0.0, 0.0, 0.0, 0.0, 0.0, 0.0, 0.0, 0.0, 0.0, 0.0, 0.0, 0.0, 0.0, 0.0, 0.0, 0.0, 0.0, 0.0, 0.0, 0.0, 0.0, 0.0, 0.0, 0.0, 0.0, 0.0, 0.0, 0.0, 0.0, 0.0, 0.0, 0.0, 0.0, 0.0, 0.0, 0.0, 0.0, 0.0, 0.0, 0.0, 0.0, 0.0, 0.0, 0.0, 0.0, 0.0, 0.0, 0.0, 0.0, 0.0, 0.0, 0.0, 0.0, 0.0, 0.0, 0.0, 0.0, 0.0, 0.0, 0.0, 0.0, 0.0, 0.0, 0.0, 0.0, 0.0, 0.0, 0.0, 0.0, 0.0, 0.0, 0.0, 0.0, 0.0, 0.0, 0.0, 0.0, 0.0, 0.0, 0.0, 0.0, 0.0, 0.0, 0.0, 0.0, 0.0, 0.0, 0.0, 0.0, 0.0, 0.0, 0.0, 0.0, 0.0, 0.0, 0.0, 0.0, 0.0, 0.0, 0.0, 0.0, 0.0, 0.0, 0.0, 0.0, 0.0, 0.0, 0.0, 0.0, 0.0, 0.0, 0.0, 0.0, 0.0, 0.0, 0.0, 0.0, 0.0, 0.0, 0.7455, 0.5625, 0.7188, 0.5625, 0.7188, 0.625, 0.7452, 0.625, 0.7418, 0.8125, 0.7188, 0.8125, 0.7188, 0.875, 0.7378, 0.875, 0.7188, 0.6875, 0.6875, 0.6875, 0.6875, 0.7447, 0.7188, 0.7447, 0.7188, 0.625, 0.6875, 0.625, 0.6875, 0.6875, 0.7188, 0.6875, 0.7188, 0.5625, 0.6875, 0.5625, 0.6875, 0.625, 0.7188, 0.625, 0.7187, 0.5044, 0.6875, 0.5044, 0.6875, 0.5625, 0.7188, 0.5625, 0.7188, 0.875, 0.6875, 0.875, 0.6875, 0.9375, 0.7054, 0.9375, 0.7188, 0.8125, 0.6875, 0.8125, 0.6875, 0.875, 0.7188, 0.875, 0.7188, 0.7447, 0.6875, 0.7447, 0.6875, 0.8125, 0.7188, 0.8125, 0.5312, 0.875, 0.5402, 0.9375, 0.5206, 0.9375, 0.5105, 0.875, 0.6875, 0.875, 0.6562, 0.875, 0.6672, 0.9375, 0.6875, 0.9375, 0.6875, 0.8125, 0.6562, 0.8125, 0.6562, 0.875, 0.6875, 0.875, 0.6875, 0.7447, 0.6562, 0.7446, 0.6562, 0.8125, 0.6875, 0.8125, 0.6875, 0.6875, 0.6562, 0.6875, 0.6562, 0.7446, 0.6875, 0.7447, 0.6875, 0.625, 0.6562, 0.625, 0.6562, 0.6875, 0.6875, 0.6875, 0.6875, 0.5625, 0.6562, 0.5625, 0.6562, 0.625, 0.6875, 0.625, 0.6875, 0.5044, 0.6562, 0.5045, 0.6562, 0.5625, 0.6875, 0.5625, 0.6204, 0.625, 0.5938, 0.625, 0.5938, 0.6875, 0.6199, 0.6875, 0.6207, 0.5625, 0.5938, 0.5625, 0.5938, 0.625, 0.6204, 0.625, 0.6207, 0.5045, 0.5937, 0.5045, 0.5938, 0.5625, 0.6207, 0.5625, 0.6562, 0.5045, 0.6562, 0.5, 0.6295, 0.5, 0.6294, 0.5045, 0.6172, 0.8125, 0.5938, 0.8125, 0.5938, 0.875, 0.6137, 0.875, 0.619, 0.7446, 0.5937, 0.7445, 0.5938, 0.8125, 0.6172, 0.8125, 0.6199, 0.6875, 0.5938, 0.6875, 0.5937, 0.7445, 0.619, 0.7446, 0.6562, 0.8125, 0.6328, 0.8125, 0.6364, 0.875, 0.6562, 0.875, 0.6562, 0.7446, 0.6311, 0.7446, 0.6328, 0.8125, 0.6562, 0.8125, 0.6562, 0.6875, 0.6303, 0.6875, 0.6311, 0.7446, 0.6562, 0.7446, 0.6562, 0.625, 0.6299, 0.625, 0.6303, 0.6875, 0.6562, 0.6875, 0.6562, 0.5625, 0.6295, 0.5625, 0.6299, 0.625, 0.6562, 0.625, 0.6562, 0.5045, 0.6294, 0.5045, 0.6295, 0.5625, 0.6562, 0.5625, 0.6562, 0.875, 0.6364, 0.875, 0.6473, 0.9375, 0.6672, 0.9375, 0.5938, 0.625, 0.5625, 0.625, 0.5625, 0.6875, 0.5938, 0.6875, 0.5938, 0.5625, 0.5625, 0.5625, 0.5625, 0.625, 0.5938, 0.625, 0.5937, 0.5045, 0.5625, 0.5045, 0.5625, 0.5625, 0.5938, 0.5625, 0.5938, 0.875, 0.5625, 0.875, 0.5625, 0.9375, 0.5862, 0.9375, 0.5938, 0.8125, 0.5625, 0.8125, 0.5625, 0.875, 0.5938, 0.875, 0.5937, 0.7445, 0.5625, 0.7445, 0.5625, 0.8125, 0.5938, 0.8125, 0.5938, 0.6875, 0.5625, 0.6875, 0.5625, 0.7445, 0.5937, 0.7445, 0.5625, 0.875, 0.5312, 0.875, 0.5416, 0.9375, 0.5625, 0.9375, 0.5625, 0.8125, 0.5312, 0.8125, 0.5312, 0.875, 0.5625, 0.875, 0.5625, 0.7445, 0.5312, 0.7444, 0.5312, 0.8125, 0.5625, 0.8125, 0.5625, 0.6875, 0.5312, 0.6875, 0.5312, 0.7444, 0.5625, 0.7445, 0.5625, 0.625, 0.5312, 0.625, 0.5312, 0.6875, 0.5625, 0.6875, 0.5625, 0.5625, 0.5312, 0.5625, 0.5312, 0.625, 0.5625, 0.625, 0.5625, 0.5045, 0.5312, 0.5043, 0.5312, 0.5625, 0.5625, 0.5625, 0.5312, 0.5625, 0.5312, 0.625, 0.5043, 0.625, 0.504, 0.5625, 0.5312, 0.5044, 0.5312, 0.5625, 0.504, 0.5625, 0.504, 0.5043, 0.5312, 0.5043, 0.5312, 0.5, 0.504, 0.5, 0.504, 0.5043, 0.5312, 0.8125, 0.5312, 0.875, 0.5105, 0.875, 0.5072, 0.8125, 0.5312, 0.7444, 0.5312, 0.8125, 0.5072, 0.8125, 0.5054, 0.7444, 0.5312, 0.6875, 0.5312, 0.7444, 0.5054, 0.7444, 0.5048, 0.6875, 0.5312, 0.625, 0.5312, 0.6875, 0.5048, 0.6875, 0.5043, 0.625, 0.0, 0.0, 0.2918, 0.2351, 0.2817, 0.2371, 0.0, 0.0, 0.0, 0.0, 0.2646, 0.249, 0.2738, 0.2433, 0.0, 0.0, 0.6137, 0.875, 0.5938, 0.875, 0.5862, 0.9375, 0.6028, 0.9375, 0.0, 0.0, 0.2738, 0.2433, 0.2747, 0.2313, 0.0, 0.0, 0.0, 0.0, 0.2854, 0.2266, 0.3017, 0.2299, 0.0, 0.0, 0.0, 0.0, 0.2969, 0.2065, 0.3063, 0.2055, 0.0, 0.0, 0.0, 0.0, 0.0, 0.0, 0.3017, 0.2299, 0.3019, 0.2196, 0.7455, 0.5044, 0.7455, 0.5, 0.7188, 0.5, 0.7187, 0.5044, 0.7455, 0.5044, 0.7187, 0.5044, 0.7188, 0.5625, 0.7455, 0.5625, 0.7448, 0.6875, 0.7188, 0.6875, 0.7188, 0.7447, 0.7441, 0.7447, 0.7452, 0.625, 0.7188, 0.625, 0.7188, 0.6875, 0.7448, 0.6875, 0.7441, 0.7447, 0.7418, 0.8125, 0.7188, 0.8125, 0.7187, 0.7447, 0.0, 0.0, 0.3019, 0.2196, 0.2969, 0.2065, 0.0, 0.0, 0.7441, 0.7447, 0.7188, 0.7447, 0.7188, 0.8125, 0.7418, 0.8125, 0.7455, 0.5625, 0.7452, 0.625, 0.7188, 0.625, 0.7188, 0.5625, 0.7188, 0.6875, 0.7187, 0.7447, 0.6875, 0.7447, 0.6875, 0.6875, 0.7188, 0.625, 0.7188, 0.6875, 0.6875, 0.6875, 0.6875, 0.625, 0.7188, 0.5625, 0.7188, 0.625, 0.6875, 0.625, 0.6875, 0.5625, 0.7187, 0.5044, 0.7188, 0.5625, 0.6875, 0.5625, 0.6875, 0.5044, 0.6562, 0.875, 0.6875, 0.875, 0.6875, 0.9375, 0.6663, 0.9375, 0.7188, 0.875, 0.7079, 0.9375, 0.6875, 0.9375, 0.6875, 0.875, 0.7188, 0.8125, 0.7188, 0.875, 0.6875, 0.875, 0.6875, 0.8125, 0.7187, 0.7447, 0.7188, 0.8125, 0.6875, 0.8125, 0.6875, 0.7447, 0.7079, 0.9375, 0.7188, 0.875, 0.7378, 0.875, 0.7261, 0.9375, 0.6875, 0.8125, 0.6875, 0.875, 0.6562, 0.875, 0.6562, 0.8125, 0.6875, 0.7447, 0.6875, 0.8125, 0.6562, 0.8125, 0.6562, 0.7446, 0.6875, 0.6875, 0.6875, 0.7447, 0.6562, 0.7446, 0.6562, 0.6875, 0.6875, 0.625, 0.6875, 0.6875, 0.6562, 0.6875, 0.6562, 0.625, 0.6875, 0.5625, 0.6875, 0.625, 0.6562, 0.625, 0.6562, 0.5625, 0.6875, 0.5044, 0.6875, 0.5625, 0.6562, 0.5625, 0.6562, 0.5045, 0.6204, 0.625, 0.6199, 0.6875, 0.5938, 0.6875, 0.5938, 0.625, 0.6207, 0.5625, 0.6204, 0.625, 0.5938, 0.625, 0.5938, 0.5625, 0.6207, 0.5046, 0.6207, 0.5625, 0.5938, 0.5625, 0.5937, 0.5046, 0.6562, 0.5045, 0.6294, 0.5046, 0.6295, 0.5, 0.6562, 0.5, 0.6173, 0.8125, 0.6138, 0.875, 0.5938, 0.875, 0.5938, 0.8125, 0.619, 0.7446, 0.6173, 0.8125, 0.5938, 0.8125, 0.5937, 0.7445, 0.6199, 0.6875, 0.619, 0.7446, 0.5937, 0.7445, 0.5938, 0.6875, 0.6562, 0.875, 0.6663, 0.9375, 0.6473, 0.9375, 0.6363, 0.875, 0.6562, 0.8125, 0.6562, 0.875, 0.6363, 0.875, 0.6328, 0.8125, 0.6562, 0.7446, 0.6562, 0.8125, 0.6328, 0.8125, 0.6311, 0.7446, 0.6562, 0.6875, 0.6562, 0.7446, 0.6311, 0.7446, 0.6303, 0.6875, 0.6562, 0.625, 0.6562, 0.6875, 0.6303, 0.6875, 0.6298, 0.625, 0.6562, 0.5625, 0.6562, 0.625, 0.6298, 0.625, 0.6295, 0.5625, 0.6562, 0.5045, 0.6562, 0.5625, 0.6295, 0.5625, 0.6294, 0.5046, 0.5938, 0.625, 0.5938, 0.6875, 0.5625, 0.6875, 0.5625, 0.625, 0.5938, 0.5625, 0.5938, 0.625, 0.5625, 0.625, 0.5625, 0.5625, 0.5937, 0.5046, 0.5938, 0.5625, 0.5625, 0.5625, 0.5625, 0.5045, 0.5938, 0.875, 0.5845, 0.9375, 0.5625, 0.9375, 0.5625, 0.875, 0.5938, 0.8125, 0.5938, 0.875, 0.5625, 0.875, 0.5625, 0.8125, 0.5937, 0.7445, 0.5938, 0.8125, 0.5625, 0.8125, 0.5625, 0.7444, 0.5938, 0.6875, 0.5937, 0.7445, 0.5625, 0.7444, 0.5625, 0.6875, 0.5625, 0.875, 0.5625, 0.9375, 0.5402, 0.9375, 0.5312, 0.875, 0.5625, 0.8125, 0.5625, 0.875, 0.5312, 0.875, 0.5312, 0.8125, 0.5625, 0.7444, 0.5625, 0.8125, 0.5312, 0.8125, 0.5312, 0.7444, 0.5625, 0.6875, 0.5625, 0.7444, 0.5312, 0.7444, 0.5312, 0.6875, 0.5625, 0.625, 0.5625, 0.6875, 0.5312, 0.6875, 0.5312, 0.625, 0.5625, 0.5625, 0.5625, 0.625, 0.5312, 0.625, 0.5312, 0.5625, 0.5625, 0.5045, 0.5625, 0.5625, 0.5312, 0.5625, 0.5312, 0.5044, 0.5312, 0.625, 0.5043, 0.625, 0.5048, 0.6875, 0.5312, 0.6875, 0.5312, 0.5625, 0.504, 0.5625, 0.5043, 0.625, 0.5312, 0.625, 0.5312, 0.5043, 0.504, 0.5043, 0.504, 0.5625, 0.5312, 0.5625, 0.5312, 0.875, 0.5105, 0.875, 0.5206, 0.9375, 0.5416, 0.9375, 0.5312, 0.8125, 0.5072, 0.8125, 0.5105, 0.875, 0.5312, 0.875, 0.5312, 0.7444, 0.5054, 0.7444, 0.5072, 0.8125, 0.5312, 0.8125, 0.5312, 0.6875, 0.5048, 0.6875, 0.5054, 0.7444, 0.5312, 0.7444, 0.6138, 0.875, 0.603, 0.9375, 0.5845, 0.9375, 0.5938, 0.875, 0.7455, 0.5044, 0.7187, 0.5044, 0.7188, 0.5, 0.7455, 0.5, 0.7455, 0.5044, 0.7455, 0.5625, 0.7188, 0.5625, 0.7187, 0.5044, 0.7448, 0.6875, 0.7441, 0.7447, 0.7187, 0.7447, 0.7188, 0.6875, 0.7418, 0.8125, 0.7378, 0.875, 0.7188, 0.875, 0.7188, 0.8125, 0.7452, 0.625, 0.7448, 0.6875, 0.7188, 0.6875, 0.7188, 0.625, 0.0, 0.0, 0.0, 0.0, 0.2747, 0.2313, 0.2813, 0.2268, 0.0, 0.0, 0.0, 0.0, 0.3131, 0.2178, 0.316, 0.2298, 0.0, 0.0, 0.316, 0.2298, 0.3148, 0.2397, 0.0, 0.0, 0.7187, 0.5044, 0.6875, 0.5044, 0.6875, 0.5, 0.7188, 0.5, 0.6875, 0.5044, 0.6562, 0.5045, 0.6562, 0.5, 0.6875, 0.5, 0.6207, 0.5046, 0.5937, 0.5046, 0.5938, 0.5, 0.6207, 0.5, 0.5937, 0.5046, 0.5625, 0.5045, 0.5625, 0.5, 0.5938, 0.5, 0.5625, 0.5045, 0.5312, 0.5044, 0.5312, 0.5, 0.5625, 0.5, 0.0, 0.0, 0.0, 0.0, 0.3237, 0.2172, 0.3131, 0.2178, 0.5312, 0.5044, 0.504, 0.5043, 0.504, 0.5, 0.5312, 0.5, 0.5625, 0.5045, 0.5625, 0.5, 0.5312, 0.5, 0.5312, 0.5043, 0.5937, 0.5045, 0.5938, 0.5, 0.5625, 0.5, 0.5625, 0.5045, 0.6207, 0.5045, 0.6207, 0.5, 0.5938, 0.5, 0.5937, 0.5045, 0.6875, 0.5044, 0.6875, 0.5, 0.6562, 0.5, 0.6562, 0.5045, 0.7187, 0.5044, 0.7188, 0.5, 0.6875, 0.5, 0.6875, 0.5044, 0.0, 0.0, 0.0, 0.0, 0.3148, 0.2397, 0.2968, 0.2355, 0.0, 0.0, 0.0, 0.0, 0.2817, 0.2371, 0.2777, 0.2467, 0.0, 0.0, 0.0, 0.0, 0.2777, 0.2467, 0.2659, 0.2502, 0.2969, 0.2065, 0.7189, 0.5, 0.7452, 0.5, 0.3063, 0.2055, 0.3019, 0.2196, 0.6877, 0.5, 0.7189, 0.5, 0.2969, 0.2065, 0.6877, 0.5, 0.6875, 0.5, 0.7188, 0.5, 0.7189, 0.5, 0.6875, 0.5, 0.6877, 0.5, 0.6561, 0.5, 0.6562, 0.5, 0.6877, 0.5, 0.3019, 0.2196, 0.3017, 0.2299, 0.6561, 0.5, 0.504, 0.5, 0.5042, 0.5, 0.5312, 0.5, 0.5312, 0.5, 0.6202, 0.5, 0.2813, 0.2268, 0.2747, 0.2313, 0.5934, 0.5, 0.6292, 0.5, 0.6295, 0.5, 0.6562, 0.5, 0.6561, 0.5, 0.2854, 0.2266, 0.6292, 0.5, 0.6561, 0.5, 0.3017, 0.2299, 0.2738, 0.2433, 0.5623, 0.5, 0.5934, 0.5, 0.2747, 0.2313, 0.5623, 0.5, 0.5625, 0.5, 0.5938, 0.5, 0.5934, 0.5, 0.2646, 0.249, 0.5311, 0.5, 0.5623, 0.5, 0.2738, 0.2433, 0.5311, 0.5, 0.5312, 0.5, 0.5625, 0.5, 0.5623, 0.5, 0.5042, 0.5, 0.257, 0.2548, 0.2659, 0.2502, 0.5312, 0.5, 0.7189, 0.5, 0.7188, 0.5, 0.7455, 0.5, 0.7452, 0.5, 0.6207, 0.5, 0.6202, 0.5, 0.5934, 0.5, 0.5938, 0.5, 0.7188, 0.5, 0.7189, 0.5, 0.7452, 0.5, 0.7455, 0.5, 0.6875, 0.5, 0.6877, 0.5, 0.7189, 0.5, 0.7188, 0.5, 0.6877, 0.5, 0.316, 0.2298, 0.3131, 0.2178, 0.7189, 0.5, 0.316, 0.2298, 0.6877, 0.5, 0.6561, 0.5, 0.3148, 0.2397, 0.6877, 0.5, 0.6875, 0.5, 0.6562, 0.5, 0.6561, 0.5, 0.2918, 0.2351, 0.6203, 0.5, 0.5935, 0.5, 0.2817, 0.2371, 0.6292, 0.5, 0.2968, 0.2355, 0.3148, 0.2397, 0.6561, 0.5, 0.6295, 0.5, 0.6292, 0.5, 0.6561, 0.5, 0.6562, 0.5, 0.5625, 0.5, 0.5623, 0.5, 0.5935, 0.5, 0.5938, 0.5, 0.5623, 0.5, 0.2777, 0.2467, 0.2817, 0.2371, 0.5935, 0.5, 0.5312, 0.5, 0.5312, 0.5, 0.5623, 0.5, 0.5625, 0.5, 0.5312, 0.5, 0.2659, 0.2502, 0.2777, 0.2467, 0.5623, 0.5, 0.5043, 0.5, 0.504, 0.5, 0.5312, 0.5, 0.5311, 0.5, 0.2568, 0.2547, 0.5043, 0.5, 0.5311, 0.5, 0.2646, 0.249, 0.6203, 0.5, 0.6207, 0.5, 0.5938, 0.5, 0.5935, 0.5, 0.7189, 0.5, 0.3131, 0.2178, 0.3237, 0.2172, 0.7452, 0.5, 0.0, 0.0, 0.2568, 0.2547, 0.2646, 0.249, 0.0, 0.0, 0.7455, 0.5625, 0.75, 0.5627, 0.75, 0.5044, 0.7455, 0.5044, 0.6028, 0.9375, 0.625, 0.9375, 0.625, 0.8753, 0.6137, 0.875, 0.625, 0.9375, 0.6473, 0.9375, 0.6364, 0.875, 0.625, 0.8753, 0.6137, 0.875, 0.625, 0.8753, 0.625, 0.8128, 0.6172, 0.8125, 0.625, 0.8753, 0.6364, 0.875, 0.6328, 0.8125, 0.625, 0.8128, 0.6172, 0.8125, 0.625, 0.8128, 0.625, 0.7449, 0.619, 0.7446, 0.625, 0.8128, 0.6328, 0.8125, 0.6311, 0.7446, 0.625, 0.7449, 0.619, 0.7446, 0.625, 0.7449, 0.625, 0.6878, 0.6199, 0.6875, 0.625, 0.7449, 0.6311, 0.7446, 0.6303, 0.6875, 0.625, 0.6878, 0.6199, 0.6875, 0.625, 0.6878, 0.625, 0.6253, 0.6204, 0.625, 0.625, 0.6878, 0.6303, 0.6875, 0.6299, 0.625, 0.625, 0.6253, 0.6204, 0.625, 0.625, 0.6253, 0.625, 0.5627, 0.6207, 0.5625, 0.625, 0.6253, 0.6299, 0.625, 0.6295, 0.5625, 0.625, 0.5627, 0.6207, 0.5625, 0.625, 0.5627, 0.625, 0.5046, 0.6207, 0.5045, 0.625, 0.5627, 0.6295, 0.5625, 0.6294, 0.5045, 0.625, 0.5046, 0.5206, 0.9375, 0.5001, 0.9377, 0.5, 0.8752, 0.5105, 0.875, 0.5001, 0.9377, 0.5206, 0.9375, 0.5105, 0.875, 0.5, 0.8752, 0.5105, 0.875, 0.5, 0.8752, 0.5, 0.8128, 0.5072, 0.8125, 0.5, 0.8752, 0.5105, 0.875, 0.5072, 0.8125, 0.5, 0.8128, 0.5072, 0.8125, 0.5, 0.8128, 0.4998, 0.7446, 0.5054, 0.7444, 0.5, 0.8128, 0.5072, 0.8125, 0.5054, 0.7444, 0.4998, 0.7446, 0.5054, 0.7444, 0.4998, 0.7446, 0.5, 0.6877, 0.5048, 0.6875, 0.4998, 0.7446, 0.5054, 0.7444, 0.5048, 0.6875, 0.5, 0.6877, 0.5048, 0.6875, 0.5, 0.6877, 0.5, 0.6253, 0.5043, 0.625, 0.5, 0.6877, 0.5048, 0.6875, 0.5043, 0.625, 0.5, 0.6253, 0.5043, 0.625, 0.5, 0.6253, 0.5, 0.5627, 0.504, 0.5625, 0.5, 0.6253, 0.5043, 0.625, 0.504, 0.5625, 0.5, 0.5627, 0.504, 0.5625, 0.5, 0.5627, 0.5, 0.5045, 0.504, 0.5043, 0.5, 0.5627, 0.504, 0.5625, 0.504, 0.5043, 0.5, 0.5045, 0.7261, 0.9375, 0.7499, 0.9378, 0.75, 0.8753, 0.7378, 0.875, 0.7378, 0.875, 0.75, 0.8753, 0.75, 0.8128, 0.7418, 0.8125, 0.7418, 0.8125, 0.75, 0.8128, 0.7502, 0.7449, 0.7441, 0.7447, 0.7441, 0.7447, 0.7502, 0.7449, 0.75, 0.6878, 0.7448, 0.6875, 0.7448, 0.6875, 0.75, 0.6878, 0.75, 0.6252, 0.7452, 0.625, 0.7452, 0.625, 0.75, 0.6252, 0.75, 0.5627, 0.7455, 0.5625, 0.0, 0.0, 0.7499, 0.9378, 0.7261, 0.9375, 0.0, 0.0, 0.625, 0.9375, 0.0, 0.0, 0.0, 0.0, 0.6473, 0.9375, 0.75, 0.5626, 0.7455, 0.5625, 0.7455, 0.5044, 0.75, 0.5044, 0.6473, 0.9375, 0.625, 0.9375, 0.625, 0.8753, 0.6363, 0.875, 0.625, 0.9375, 0.603, 0.9375, 0.6138, 0.875, 0.625, 0.8753, 0.6363, 0.875, 0.625, 0.8753, 0.625, 0.8128, 0.6328, 0.8125, 0.625, 0.8753, 0.6138, 0.875, 0.6173, 0.8125, 0.625, 0.8128, 0.6328, 0.8125, 0.625, 0.8128, 0.625, 0.7449, 0.6311, 0.7446, 0.625, 0.8128, 0.6173, 0.8125, 0.619, 0.7446, 0.625, 0.7449, 0.6311, 0.7446, 0.625, 0.7449, 0.625, 0.6878, 0.6303, 0.6875, 0.625, 0.7449, 0.619, 0.7446, 0.6199, 0.6875, 0.625, 0.6878, 0.6303, 0.6875, 0.625, 0.6878, 0.625, 0.6253, 0.6298, 0.625, 0.625, 0.6878, 0.6199, 0.6875, 0.6204, 0.625, 0.625, 0.6253, 0.6298, 0.625, 0.625, 0.6253, 0.625, 0.5626, 0.6295, 0.5625, 0.625, 0.6253, 0.6204, 0.625, 0.6207, 0.5625, 0.625, 0.5626, 0.6295, 0.5625, 0.625, 0.5626, 0.625, 0.5046, 0.6294, 0.5046, 0.625, 0.5626, 0.6207, 0.5625, 0.6207, 0.5046, 0.625, 0.5046, 0.7499, 0.9378, 0.7261, 0.9375, 0.7378, 0.875, 0.75, 0.8753, 0.625, 0.9375, 0.6028, 0.9375, 0.0, 0.0, 0.0, 0.0, 0.75, 0.8753, 0.7378, 0.875, 0.7418, 0.8125, 0.75, 0.8128, 0.75, 0.8128, 0.7418, 0.8125, 0.7441, 0.7447, 0.7502, 0.7449, 0.7502, 0.7449, 0.7441, 0.7447, 0.7448, 0.6875, 0.75, 0.6877, 0.75, 0.6877, 0.7448, 0.6875, 0.7452, 0.625, 0.75, 0.6252, 0.75, 0.6252, 0.7452, 0.625, 0.7455, 0.5625, 0.75, 0.5626, 0.5001, 0.9377, 0.0, 0.0, 0.0, 0.0, 0.5206, 0.9375, 0.5001, 0.9377, 0.5206, 0.9375, 0.0, 0.0, 0.0, 0.0, 0.3031, 0.2021, 0.3063, 0.2055, 0.7452, 0.5, 0.7462, 0.4976, 0.7462, 0.4976, 0.7452, 0.5, 0.7455, 0.5, 0.75, 0.5, 0.6202, 0.5, 0.6217, 0.4976, 0.2783, 0.2227, 0.2813, 0.2268, 0.6217, 0.4976, 0.6292, 0.5, 0.2854, 0.2266, 0.2783, 0.2227, 0.6207, 0.5, 0.625, 0.5, 0.6217, 0.4976, 0.6202, 0.5, 0.625, 0.5, 0.6295, 0.5, 0.6292, 0.5, 0.6217, 0.4976, 0.5042, 0.5, 0.4986, 0.4984, 0.2529, 0.2529, 0.257, 0.2548, 0.4986, 0.4984, 0.5043, 0.5, 0.2568, 0.2547, 0.2529, 0.2529, 0.504, 0.5, 0.5, 0.5, 0.4986, 0.4984, 0.5042, 0.5, 0.5, 0.5, 0.504, 0.5, 0.5043, 0.5, 0.4986, 0.4984, 0.75, 0.5, 0.7455, 0.5, 0.7452, 0.5, 0.7462, 0.4976, 0.7462, 0.4976, 0.7452, 0.5, 0.3237, 0.2172, 0.3205, 0.2137, 0.6203, 0.5, 0.6219, 0.4978, 0.625, 0.5, 0.6207, 0.5, 0.6219, 0.4978, 0.6292, 0.5, 0.6295, 0.5, 0.625, 0.5, 0.2918, 0.2351, 0.2895, 0.2314, 0.6219, 0.4978, 0.6203, 0.5, 0.2895, 0.2314, 0.2968, 0.2355, 0.6292, 0.5, 0.6219, 0.4978, 0.75, 0.5, 0.7455, 0.5, 0.7455, 0.5044, 0.75, 0.5044, 0.0, 0.0, 0.2783, 0.2227, 0.2854, 0.2266, 0.0, 0.0, 0.2813, 0.2268, 0.2783, 0.2227, 0.6207, 0.5045, 0.625, 0.5046, 0.625, 0.5, 0.6207, 0.5, 0.625, 0.5046, 0.6294, 0.5045, 0.6295, 0.5, 0.625, 0.5, 0.0, 0.0, 0.3063, 0.2055, 0.3031, 0.2021, 0.504, 0.5043, 0.5, 0.5045, 0.5, 0.5, 0.504, 0.5, 0.5, 0.5045, 0.504, 0.5043, 0.504, 0.5, 0.5, 0.5, 0.75, 0.5044, 0.7455, 0.5044, 0.7455, 0.5, 0.75, 0.5, 0.0, 0.0, 0.3205, 0.2137, 0.3237, 0.2172, 0.6207, 0.5, 0.625, 0.5, 0.625, 0.5046, 0.6207, 0.5046, 0.625, 0.5, 0.6295, 0.5, 0.6294, 0.5046, 0.625, 0.5046, 0.0, 0.0, 0.2895, 0.2314, 0.2918, 0.2351, 0.0, 0.0, 0.2968, 0.2355, 0.2895, 0.2314, 0.0, 0.0, 0.2529, 0.2529, 0.2568, 0.2547, 0.0, 0.0, 0.257, 0.2548, 0.2529, 0.2529, 0.0, 0.0, 0.0, 0.0, 0.2659, 0.2502, 0.257, 0.2548, 0.0, 0.0, 0.0, 0.0, 0.0, 0.0, 0.0, 0.0, 0.0, 0.0, 0.0, 0.0, 0.0, 0.0, 0.0, 0.0, 0.0, 0.0, 0.0, 0.0, 0.0, 0.0, 0.0, 0.0, 0.0, 0.0, 0.0, 0.0, 0.0, 0.0, 0.0, 0.0, 0.0, 0.0, 0.0, 0.0, 0.0, 0.0, 0.0, 0.0, 0.0, 0.0, 0.0, 0.0, 0.0, 0.0, 0.0, 0.0, 0.0, 0.0, 0.0, 0.0, 0.0, 0.0, 0.0, 0.0, 0.0, 0.0, 0.0, 0.0, 0.0, 0.0, 0.0, 0.0, 0.0, 0.0, 0.0, 0.0, 0.0, 0.0, 0.0, 0.0, 0.0, 0.0, 0.0, 0.0, 0.0, 0.0, 0.0, 0.0, 0.0, 0.0, 0.0, 0.0, 0.0, 0.0, 0.0, 0.0, 0.0, 0.0, 0.0, 0.0, 0.0, 0.0, 0.0, 0.0, 0.0, 0.0, 0.0, 0.0, 0.0, 0.0, 0.0, 0.0, 0.0, 0.0, 0.0, 0.0, 0.0, 0.0, 0.0, 0.0, 0.0, 0.0, 0.0, 0.0, 0.0, 0.0, 0.0, 0.0, 0.0, 0.0, 0.0, 0.0, 0.0, 0.0, 0.0, 0.0, 0.7054, 0.9375, 0.7188, 0.9375, 0.7378, 0.875, 0.7188, 0.875, 0.625, 0.9375, 0.0, 0.0, 0.0, 0.0, 0.603, 0.9375, 0.625, 0.9375, 0.6473, 0.9375, 0.0, 0.0, 0.0, 0.0, 0.7499, 0.9378, 0.0, 0.0, 0.0, 0.0, 0.7261, 0.9375, 0.0, 0.0, 0.0, 0.0, 0.0, 0.0, 0.0, 0.0, 0.0, 0.0, 0.0, 0.0, 0.0, 0.0, 0.0, 0.0, 0.0, 0.0, 0.0, 0.0, 0.0, 0.0, 0.0, 0.0, 0.0, 0.0, 0.0, 0.0, 0.0, 0.0, 0.0, 0.0, 0.0, 0.0, 0.0, 0.0, 0.0, 0.0, 0.0, 0.0, 0.0, 0.0, 0.0, 0.0, 0.0, 0.0, 0.0, 0.0, 0.0, 0.0, 0.0, 0.0, 0.0, 0.0, 0.0, 0.0, 0.0, 0.0, 0.0, 0.0, 0.0, 0.0, 0.0, 0.0, 0.0, 0.0, 0.0, 0.0, 0.0, 0.0, 0.0, 0.0, 0.0, 0.0, 0.0, 0.0, 0.0, 0.0, 0.0, 0.0, 0.0, 0.0, 0.0, 0.0, 0.0, 0.0, 0.0, 0.0, 0.0, 0.0, 0.0, 0.0, 0.0, 0.0, 0.0, 0.0, 0.0, 0.0, 0.0, 0.0, 0.0, 0.0, 0.0, 0.0, 0.0, 0.0, 0.0, 0.0, 0.0, 0.0, 0.0, 0.0, 0.0, 0.0, 0.0, 0.0, 0.0, 0.0, 0.0, 0.0, 0.0, 0.0, 0.0, 0.0, 0.0, 0.0, 0.0, 0.0, 0.0, 0.0, 0.0, 0.0, 0.0, 0.0, 0.0, 0.0, 0.0, 0.0, 0.0, 0.0, 0.0, 0.0, 0.0, 0.0, 0.0, 0.0, 0.0, 0.0, 0.0, 0.0, 0.0, 0.0, 0.0, 0.0, 0.0, 0.0, 0.0, 0.0, 0.0, 0.0, 0.0, 0.0, 0.0, 0.0, 0.0, 0.0, 0.0, 0.0, 0.0, 0.0, 0.0, 0.0, 0.0, 0.0, 0.0, 0.0, 0.0, 0.0, 0.0, 0.0, 0.0, 0.0, 0.0, 0.0, 0.0, 0.0, 0.0, 0.0, 0.0, 0.0, 0.0, 0.0, 0.0, 0.0, 0.0, 0.0, 0.0, 0.0, 0.0, 0.0, 0.0, 0.0, 0.0, 0.0, 0.0, 0.0, 0.0, 0.0, 0.0, 0.0, 0.0, 0.0, 0.0, 0.0, 0.6875, 0.9375, 0.7079, 0.9375, 0.7261, 0.9375, 0.0, 0.0, 0.6875, 0.9375, 0.0, 0.0, 0.6473, 0.9375, 0.6663, 0.9375, 0.7054, 0.9375, 0.6875, 0.9375, 0.0, 0.0, 0.7261, 0.9375, 0.6875, 0.9375, 0.6672, 0.9375, 0.6473, 0.9375, 0.0, 0.0, 0.5625, 0.9375, 0.0, 0.0, 0.6028, 0.9375, 0.5862, 0.9375, 0.5625, 0.9375, 0.5416, 0.9375, 0.5206, 0.9375, 0.0, 0.0, 0.5625, 0.9375, 0.0, 0.0, 0.5206, 0.9375, 0.5402, 0.9375, 0.5625, 0.9375, 0.5845, 0.9375, 0.603, 0.9375, 0.0, 0.0, 0.0, 0.0, 0.5625, 0.9375, 0.0, 0.0, 0.0, 0.0, 0.6875, 0.9375, 0.0, 0.0, 0.0, 0.0, 0.5625, 0.9375, 0.0, 0.0, 0.0, 0.0, 0.0, 0.0, 0.6875, 0.9375, 0.0, 0.0, 0.0, 0.0, 0.0, 0.0, 0.0, 0.0, 0.0, 0.0, 0.0, 0.0, 0.0, 0.0, 0.0, 0.0, 0.0, 0.0, 0.0, 0.0, 0.0, 0.0, 0.0, 0.0, 0.0, 0.0, 0.0, 0.0, 0.0, 0.0, 0.0, 0.0, 0.0, 0.0, 0.0, 0.0, 0.0, 0.0, 0.0, 0.0, 0.0, 0.0, 0.0, 0.0, 0.0, 0.0, 0.0, 0.0, 0.0, 0.0, 0.0, 0.0, 0.0, 0.0, 0.0, 0.0, 0.0, 0.0, 0.0, 0.0, 0.0, 0.0, 0.0, 0.0, 0.0, 0.0, 0.0, 0.0, 0.0, 0.0, 0.0, 0.0, 0.0, 0.0, 0.0, 0.0, 0.0, 0.0, 0.0, 0.0, 0.0, 0.0, 0.0, 0.0, 0.0, 0.0, 0.0, 0.0, 0.0, 0.0, 0.0, 0.0, 0.0, 0.0, 0.0, 0.0, 0.0, 0.0, 0.0, 0.0, 0.0, 0.0, 0.0, 0.0, 0.0, 0.0, 0.0, 0.0, 0.0, 0.0, 0.0, 0.0, 0.0, 0.0, 0.0, 0.0, 0.0, 0.0, 0.0, 0.0, 0.0, 0.0, 0.0, 0.0, 0.0, 0.0, 0.0, 0.0, 0.0, 0.0, 0.0, 0.0, 0.0, 0.0, 0.0, 0.0, 0.0, 0.0, 0.0, 0.0, 0.0, 0.0, 0.0, 0.0, 0.0, 0.0, 0.0, 0.0, 0.0, 0.0, 0.0, 0.0, 0.0, 0.0, 0.0, 0.0, 0.0, 0.0, 0.0, 0.0, 0.0, 0.0, 0.0, 0.0, 0.0, 0.0, 0.0, 0.0, 0.0, 0.0, 0.0, 0.0, 0.0, 0.0, 0.0, 0.0, 0.0, 0.0, 0.0, 0.0, 0.0, 0.0, 0.0, 0.0, 0.0, 0.0, 0.0, 0.0, 0.0, 0.0, 0.0, 0.0, 0.0, 0.0, 0.0, 0.0, 0.0, 0.0, 0.0, 0.0, 0.0, 0.0, 0.0, 0.0, 0.0, 0.0, 0.0, 0.0, 0.0, 0.0, 0.0, 0.0, 0.0, 0.0, 0.0, 0.0, 0.0, 0.0, 0.0, 0.0, 0.0, 0.0, 0.0, 0.0, 0.0, 0.0, 0.0, 0.0, 0.0, 0.0, 0.0, 0.0, 0.0, 0.0, 0.0, 0.0, 0.0, 0.0, 0.0, 0.0, 0.0, 0.0, 0.0, 0.0, 0.0, 0.0, 0.0, 0.0, 0.0, 0.0, 0.0, 0.0, 0.0, 0.0, 0.0, 0.0, 0.0, 0.0, 0.5625, 0.9375, 0.5625, 1.0, 0.0, 0.0, 0.0, 0.0, 0.0, 0.0, 0.5625, 0.0, 0.5625, 0.0625, 0.0, 0.0, 0.0, 0.0, 0.5625, 0.0625, 0.5625, 0.125, 0.5625, 0.0, 0.625, 0.0, 0.625, 0.0625, 0.5625, 0.0625, 0.5625, 0.0625, 0.625, 0.0625, 0.625, 0.125, 0.5625, 0.125, 0.5625, 0.125, 0.625, 0.125, 0.625, 0.1875, 0.5625, 0.1875, 0.5625, 0.1875, 0.625, 0.1875, 0.625, 0.25, 0.5625, 0.25, 0.0, 0.0, 0.0, 0.0, 0.5625, 0.125, 0.5625, 0.1875, 0.0, 0.0, 0.5625, 0.1875, 0.5625, 0.25, 0.0, 0.0, 0.0, 0.0, 0.0, 0.0, 0.5625, 0.25, 0.5625, 0.3125, 0.0, 0.0, 0.0, 0.0, 0.5625, 0.3125, 0.5625, 0.375, 0.5625, 0.25, 0.625, 0.25, 0.625, 0.3125, 0.5625, 0.3125, 0.5625, 0.3125, 0.625, 0.3125, 0.625, 0.375, 0.5625, 0.375, 0.5625, 0.375, 0.625, 0.375, 0.625, 0.4375, 0.5625, 0.4375, 0.5625, 0.4375, 0.625, 0.4375, 0.625, 0.5, 0.5625, 0.5, 0.0, 0.0, 0.0, 0.0, 0.5625, 0.375, 0.5625, 0.4375, 0.0, 0.0, 0.5625, 0.4375, 0.5625, 0.5, 0.0, 0.0, 0.0, 0.0, 0.0, 0.0, 0.5625, 0.5, 0.5625, 0.5625, 0.0, 0.0, 0.0, 0.0, 0.5625, 0.5625, 0.5625, 0.625, 0.5625, 0.5, 0.625, 0.5, 0.625, 0.5625, 0.5625, 0.5625, 0.5625, 0.5625, 0.625, 0.5625, 0.625, 0.625, 0.5625, 0.625, 0.5625, 0.625, 0.625, 0.625, 0.625, 0.6875, 0.5625, 0.6875, 0.5625, 0.6875, 0.625, 0.6875, 0.625, 0.75, 0.5625, 0.75, 0.0, 0.0, 0.0, 0.0, 0.5625, 0.625, 0.5625, 0.6875, 0.0, 0.0, 0.5625, 0.6875, 0.5625, 0.75, 0.0, 0.0, 0.0, 0.0, 0.0, 0.0, 0.5625, 0.75, 0.5625, 0.8125, 0.0, 0.0, 0.0, 0.0, 0.5625, 0.8125, 0.5625, 0.875, 0.5625, 0.75, 0.625, 0.75, 0.625, 0.8125, 0.5625, 0.8125, 0.5625, 0.8125, 0.625, 0.8125, 0.625, 0.875, 0.5625, 0.875, 0.5625, 0.875, 0.625, 0.875, 0.625, 0.9375, 0.5625, 0.9375, 0.5625, 0.9375, 0.625, 0.9375, 0.625, 1.0, 0.5625, 1.0, 0.0, 0.0, 0.0, 0.0, 0.5625, 0.875, 0.5625, 0.9375, 0.6875, 0.5625, 0.75, 0.5625, 0.75, 0.625, 0.6875, 0.625, 0.75, 0.5625, 0.8125, 0.5625, 0.8125, 0.625, 0.75, 0.625, 0.6875, 0.625, 0.75, 0.625, 0.75, 0.6875, 0.6875, 0.6875, 0.75, 0.625, 0.8125, 0.625, 0.8125, 0.6875, 0.75, 0.6875, 0.625, 0.5, 0.6875, 0.5, 0.6875, 0.5625, 0.625, 0.5625, 0.6875, 0.5, 0.75, 0.5, 0.75, 0.5625, 0.6875, 0.5625, 0.75, 0.5, 0.8125, 0.5, 0.8125, 0.5625, 0.75, 0.5625, 0.8125, 0.5, 0.875, 0.5, 0.875, 0.5625, 0.8125, 0.5625, 0.8125, 0.5625, 0.875, 0.5625, 0.875, 0.625, 0.8125, 0.625, 0.8125, 0.625, 0.875, 0.625, 0.875, 0.6875, 0.8125, 0.6875, 0.8125, 0.6875, 0.875, 0.6875, 0.875, 0.75, 0.8125, 0.75, 0.75, 0.6875, 0.8125, 0.6875, 0.8125, 0.75, 0.75, 0.75, 0.6875, 0.6875, 0.75, 0.6875, 0.75, 0.75, 0.6875, 0.75, 0.625, 0.6875, 0.6875, 0.6875, 0.6875, 0.75, 0.625, 0.75, 0.625, 0.625, 0.6875, 0.625, 0.6875, 0.6875, 0.625, 0.6875, 0.625, 0.5625, 0.6875, 0.5625, 0.6875, 0.625, 0.625, 0.625, 0.0, 0.0, 0.0, 0.0, 0.0, 0.0, 0.0, 0.0, 0.0, 0.0, 0.0, 0.0])
me_attire_hat_capnewspaperboy.update()

# ---- objects
ob_attire_hat_capnewspaperboy = bpy.data.objects.new('Attire_Hat_CapNewspaperBoy', me_attire_hat_capnewspaperboy)

# ---- transforms, parenting, visibility, modifiers, constraints
ob_attire_hat_capnewspaperboy.location = (0.0, 0.0, 0.0)

# ---- collection membership
scene.collection.objects.link(ob_attire_hat_capnewspaperboy)

# ---- scene / render settings (as saved in the file)
scene.frame_start = 1; scene.frame_end = 250; scene.frame_set(1)
scene.render.engine = 'BLENDER_EEVEE_NEXT'
scene.eevee.ray_tracing_options.trace_max_roughness = 0.0
bpy.context.view_layer.update()

# ---- added for rendering (the .blend has no active camera and no usable light): camera, sun
cam_auto = bpy.data.cameras.new('AutoCamera')
cam_auto.lens = 50.0
cam_auto.sensor_width = 36.0
cam_auto.clip_end = 1000.0
ob_auto_camera = bpy.data.objects.new('AutoCamera', cam_auto)
scene.collection.objects.link(ob_auto_camera)
ob_auto_camera.location = (0.325613, -0.411051, 0.317306)
ob_auto_camera.rotation_euler = (1.09748, -7.21219e-08, 0.694738)
scene.camera = ob_auto_camera
light_auto_sun = bpy.data.lights.new('AutoSun', 'SUN')
light_auto_sun.energy = 3.0
light_auto_sun.angle = 0.0523599
ob_auto_sun = bpy.data.objects.new('AutoSun', light_auto_sun)
scene.collection.objects.link(ob_auto_sun)
ob_auto_sun.rotation_euler = (0.872665, 0.174533, 0.523599)
bpy.context.view_layer.update()
